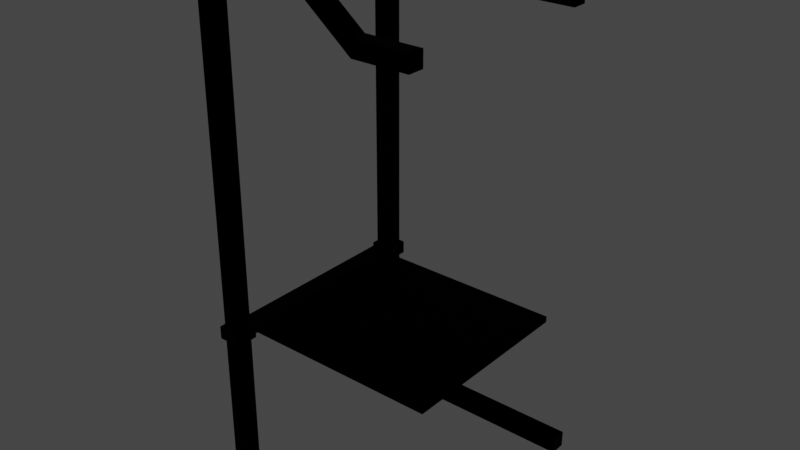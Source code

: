 # Source: RobotMountingRack.blend  (saved by Blender 2.91.10; exported with 4.5.12 LTS)
import bpy
from mathutils import Matrix  # noqa: F401  (used for matrix-valued properties, if any)

bpy.ops.wm.read_factory_settings(use_empty=True)
scene = bpy.context.scene
scene.name = 'Scene'

# ---- collections
col_collection = bpy.data.collections.new('Collection'); scene.collection.children.link(col_collection)

# ---- images (referenced by path relative to the original .blend; pixels are not part of the script)
import os
ASSET_DIR = os.environ.get("B2B_ASSET_DIR", "")  # directory of the original .blend (textures are referenced by path, not embedded)
HERE = os.path.dirname(os.path.abspath(__file__))  # packed textures are extracted next to this script under _unpacked/

def load_image(name, relpath, width, height, colorspace="sRGB"):
    """Load a texture the original file referenced (path relative to the .blend, or extracted next to this script)."""
    p = next((c for c in (os.path.join(HERE, relpath), os.path.join(ASSET_DIR, relpath)) if relpath and os.path.exists(c)), "")
    if p:
        img = bpy.data.images.load(p, check_existing=True)
        img.name = name
    else:  # same state as the original file: an image datablock whose file is absent (Cycles renders it pink)
        img = bpy.data.images.new(name, width, height)
        img.source = "FILE"
        img.filepath = "//" + (relpath or name)
    img.colorspace_settings.name = colorspace
    return img
img_robotmountingrack_robotmountingrack_normal_png = load_image('RobotMountingRack_RobotMountingRack_Normal.png', 'RobotMountingRack_RobotMountingRack_Normal.png', 1024, 1024, 'Non-Color')
img_robotmountingrack_robotmountingrack_maskmap_png = load_image('RobotMountingRack_RobotMountingRack_MaskMap.png', 'RobotMountingRack_RobotMountingRack_MaskMap.png', 1024, 1024, 'sRGB')
img_robotmountingrack_robotmountingrack_basemap_png = load_image('RobotMountingRack_RobotMountingRack_BaseMap.png', 'RobotMountingRack_RobotMountingRack_BaseMap.png', 1024, 1024, 'sRGB')

# ---- materials (node trees are filled in below, after node groups)
mat_robotmountingrack = bpy.data.materials.new('RobotMountingRack')

# ---- node groups
ng_auto_smooth = bpy.data.node_groups.new('Auto Smooth', 'GeometryNodeTree')
_s = ng_auto_smooth.interface.new_socket(name='Geometry', in_out='OUTPUT', socket_type='NodeSocketGeometry')
_s = ng_auto_smooth.interface.new_socket(name='Geometry', in_out='INPUT', socket_type='NodeSocketGeometry')
_s = ng_auto_smooth.interface.new_socket(name='Angle', in_out='INPUT', socket_type='NodeSocketFloat')
_s.subtype = 'ANGLE'
_s.min_value = 0.0
_s.max_value = 3.142
ng_auto_smooth.is_modifier = True
_N = ng_auto_smooth.nodes; _L = ng_auto_smooth.links
n0 = _N.new('NodeGroupOutput'); n0.name = 'Group Output'; n0.location = (480, -100)
n1 = _N.new('NodeGroupInput'); n1.name = 'Group Input'; n1.location = (-420, -300)
n2 = _N.new('NodeGroupInput'); n2.name = 'Group Input.001'; n2.location = (-60, -100)
n3 = _N.new('GeometryNodeSetShadeSmooth'); n3.name = 'Set Shade Smooth'; n3.location = (120, -100)
n3.domain = 'EDGE'
n4 = _N.new('GeometryNodeSetShadeSmooth'); n4.name = 'Set Shade Smooth.001'; n4.location = (300, -100)
n5 = _N.new('GeometryNodeInputMeshEdgeAngle'); n5.name = 'Edge Angle'; n5.location = (-420, -220)
n6 = _N.new('GeometryNodeInputEdgeSmooth'); n6.name = 'Is Edge Smooth'; n6.location = (-60, -160)
n7 = _N.new('GeometryNodeInputShadeSmooth'); n7.name = 'Is Face Smooth'; n7.location = (-240, -340)
n8 = _N.new('FunctionNodeBooleanMath'); n8.name = 'Boolean Math'; n8.location = (-60, -220)
n9 = _N.new('FunctionNodeCompare'); n9.name = 'Compare'; n9.location = (-240, -180)
n9.operation = 'LESS_EQUAL'
_L.new(n5.outputs[0], n9.inputs[0])
_L.new(n4.outputs[0], n0.inputs[0])
_L.new(n1.outputs[1], n9.inputs[1])
_L.new(n9.outputs[0], n8.inputs[0])
_L.new(n7.outputs[0], n8.inputs[1])
_L.new(n2.outputs[0], n3.inputs[0])
_L.new(n6.outputs[0], n3.inputs[1])
_L.new(n3.outputs[0], n4.inputs[0])
_L.new(n8.outputs[0], n3.inputs[2])
n0.is_active_output = True

# ---- material node trees
mat_robotmountingrack.use_nodes = True; mat_robotmountingrack.node_tree.nodes.clear()
_N = mat_robotmountingrack.node_tree.nodes; _L = mat_robotmountingrack.node_tree.links
n0 = _N.new('ShaderNodeBsdfPrincipled'); n0.name = 'Principled BSDF'; n0.location = (10, 300)
n0.distribution = 'GGX'
n0.subsurface_method = 'BURLEY'
n0.inputs[3].default_value = 1.45
n0.inputs[13].default_value = 0.0
n0.inputs[20].default_value = 0.0
n0.inputs[27].default_value = (0.0, 0.0, 0.0, 1.0)
n0.inputs[28].default_value = 1.0
n1 = _N.new('ShaderNodeOutputMaterial'); n1.name = 'Material Output'; n1.location = (300, 300)
n2 = _N.new('ShaderNodeTexImage'); n2.name = 'Image Texture.002'; n2.location = (-580, -240)
n2.image = img_robotmountingrack_robotmountingrack_normal_png
n3 = _N.new('ShaderNodeNormalMap'); n3.name = 'Normal Map'; n3.location = (-300, -240)
n4 = _N.new('ShaderNodeTexImage'); n4.name = 'Image Texture.001'; n4.location = (-900, -60)
n4.image = img_robotmountingrack_robotmountingrack_maskmap_png
n5 = _N.new('ShaderNodeTexImage'); n5.name = 'Image Texture'; n5.location = (-840, 400)
n5.image = img_robotmountingrack_robotmountingrack_basemap_png
n6 = _N.new('ShaderNodeMix'); n6.name = 'Mix'; n6.location = (-380, 360)
n6.data_type = 'RGBA'
n6.blend_type = 'MULTIPLY'
n6.inputs[0].default_value = 1.0
n7 = _N.new('ShaderNodeSeparateColor'); n7.name = 'Separate RGB'; n7.location = (-640, 80)
_L.new(n0.outputs[0], n1.inputs[0])
_L.new(n5.outputs[0], n6.inputs[6])
_L.new(n2.outputs[0], n3.inputs[1])
_L.new(n3.outputs[0], n0.inputs[5])
_L.new(n4.outputs[0], n7.inputs[0])
_L.new(n4.outputs[1], n0.inputs[2])
_L.new(n7.outputs[0], n0.inputs[1])
_L.new(n6.outputs[2], n0.inputs[0])
_L.new(n7.outputs[1], n6.inputs[7])
n1.is_active_output = True

# ---- world
world_world = bpy.data.worlds.new('World'); scene.world = world_world
world_world.use_nodes = True; world_world.node_tree.nodes.clear()
_N = world_world.node_tree.nodes; _L = world_world.node_tree.links
n0 = _N.new('ShaderNodeOutputWorld'); n0.name = 'World Output'; n0.location = (300, 300)
n1 = _N.new('ShaderNodeBackground'); n1.name = 'Background'; n1.location = (10, 300)
n1.inputs[0].default_value = (0.05088, 0.05088, 0.05088, 1.0)
_L.new(n1.outputs[0], n0.inputs[0])
n0.is_active_output = True
world_world.color = (0.05088, 0.05088, 0.05088)
world_world.use_sun_shadow = False
world_world.sun_shadow_jitter_overblur = 0.0

# ---- meshes
me_cube = bpy.data.meshes.new('Cube')
me_cube.from_pydata([(0.55, 0.55, 0.0), (0.55, 0.55, 0.07838), (-0.55, 0.4747, 0.0), (0.55, 0.4747, 0.0), (0.55, 0.4747, 0.07838), (-0.55, 0.55, 0.0), (-0.4703, 0.55, 0.07838), (-0.4703, 0.4747, 0.07838), (-0.55, 0.4747, 2.453), (-0.55, 0.55, 2.453), (-0.4703, 0.55, 2.453), (-0.4703, 0.4747, 2.453), (-0.4703, 0.4747, 2.38), (-0.55, 0.4747, 2.38), (-0.55, 0.55, 2.38), (-0.4703, 0.55, 2.38), (-0.04486, 0.55, 2.453), (-0.04486, 0.4747, 2.453), (-0.04486, 0.4747, 2.38), (-0.04486, 0.55, 2.38), (0.2306, 0.55, 2.234), (0.2306, 0.4747, 2.234), (0.2306, 0.4747, 2.161), (0.2306, 0.55, 2.161), (0.4888, 0.55, 2.234), (0.4888, 0.4747, 2.234), (0.4888, 0.4747, 2.161), (0.4888, 0.55, 2.161), (0.3167, 0.55, 2.161), (0.4027, 0.55, 2.161), (0.4027, 0.4747, 2.161), (0.3167, 0.4747, 2.161), (0.4027, 0.4747, 2.234), (0.3167, 0.4747, 2.234), (0.3167, 0.55, 2.234), (0.4027, 0.55, 2.234), (0.4301, 0.4747, 2.213), (0.4301, 0.4747, 2.182), (0.4614, 0.4747, 2.182), (0.4614, 0.4747, 2.213), (0.4301, 0.55, 2.182), (0.4301, 0.55, 2.213), (0.4614, 0.55, 2.213), (0.4614, 0.55, 2.182), (0.2579, 0.55, 2.182), (0.2579, 0.55, 2.213), (0.2893, 0.55, 2.213), (0.2893, 0.55, 2.182), (0.344, 0.55, 2.182), (0.344, 0.55, 2.213), (0.3754, 0.55, 2.213), (0.3754, 0.55, 2.182), (0.2579, 0.4747, 2.213), (0.2579, 0.4747, 2.182), (0.2893, 0.4747, 2.182), (0.2893, 0.4747, 2.213), (0.344, 0.4747, 2.213), (0.344, 0.4747, 2.182), (0.3754, 0.4747, 2.182), (0.3754, 0.4747, 2.213), (0.4242, 0.55, 2.161), (0.4458, 0.55, 2.161), (0.4673, 0.55, 2.161), (0.4242, 0.55, 2.234), (0.4458, 0.55, 2.234), (0.4673, 0.55, 2.234), (0.4673, 0.4747, 2.161), (0.4458, 0.4747, 2.161), (0.4242, 0.4747, 2.161), (0.4673, 0.4747, 2.234), (0.4458, 0.4747, 2.234), (0.4242, 0.4747, 2.234), (0.4543, 0.4747, 2.218), (0.4458, 0.4747, 2.22), (0.4373, 0.4747, 2.218), (0.4543, 0.4747, 2.177), (0.4458, 0.4747, 2.175), (0.4373, 0.4747, 2.177), (0.4373, 0.55, 2.177), (0.4458, 0.55, 2.175), (0.4543, 0.55, 2.177), (0.4373, 0.55, 2.218), (0.4458, 0.55, 2.22), (0.4543, 0.55, 2.218), (0.3382, 0.55, 2.161), (0.3597, 0.55, 2.161), (0.3812, 0.55, 2.161), (0.3812, 0.4747, 2.161), (0.3597, 0.4747, 2.161), (0.3382, 0.4747, 2.161), (0.3812, 0.4747, 2.234), (0.3597, 0.4747, 2.234), (0.3382, 0.4747, 2.234), (0.3382, 0.55, 2.234), (0.3597, 0.55, 2.234), (0.3812, 0.55, 2.234), (0.3512, 0.55, 2.177), (0.3597, 0.55, 2.175), (0.3682, 0.55, 2.177), (0.3512, 0.55, 2.218), (0.3597, 0.55, 2.22), (0.3682, 0.55, 2.218), (0.3682, 0.4747, 2.218), (0.3597, 0.4747, 2.22), (0.3512, 0.4747, 2.218), (0.3682, 0.4747, 2.177), (0.3597, 0.4747, 2.175), (0.3512, 0.4747, 2.177), (0.2951, 0.4747, 2.161), (0.2736, 0.4747, 2.161), (0.2521, 0.4747, 2.161), (0.2951, 0.4747, 2.234), (0.2736, 0.4747, 2.234), (0.2521, 0.4747, 2.234), (0.2521, 0.55, 2.161), (0.2736, 0.55, 2.161), (0.2951, 0.55, 2.161), (0.2521, 0.55, 2.234), (0.2736, 0.55, 2.234), (0.2951, 0.55, 2.234), (0.2651, 0.55, 2.177), (0.2736, 0.55, 2.175), (0.2821, 0.55, 2.177), (0.2651, 0.55, 2.218), (0.2736, 0.55, 2.22), (0.2821, 0.55, 2.218), (0.2821, 0.4747, 2.218), (0.2736, 0.4747, 2.22), (0.2651, 0.4747, 2.218), (0.2821, 0.4747, 2.177), (0.2736, 0.4747, 2.175), (0.2651, 0.4747, 2.177), (-0.4703, 0.4747, 2.416), (-0.55, 0.55, 2.416), (-0.55, 0.4747, 2.416), (-0.4703, 0.55, 2.416), (-0.04486, 0.4747, 2.416), (-0.04486, 0.55, 2.416), (0.2306, 0.4747, 2.198), (0.2306, 0.55, 2.198), (0.4888, 0.4747, 2.179), (0.4888, 0.4747, 2.198), (0.4888, 0.4747, 2.216), (0.4888, 0.55, 2.216), (0.4888, 0.55, 2.198), (0.4888, 0.55, 2.179), (0.3167, 0.55, 2.216), (0.3167, 0.55, 2.198), (0.3167, 0.55, 2.179), (0.4027, 0.55, 2.216), (0.4027, 0.55, 2.198), (0.4027, 0.55, 2.179), (0.3167, 0.4747, 2.179), (0.3167, 0.4747, 2.198), (0.3167, 0.4747, 2.216), (0.4027, 0.4747, 2.179), (0.4027, 0.4747, 2.198), (0.4027, 0.4747, 2.216), (0.4253, 0.4747, 2.189), (0.4236, 0.4747, 2.198), (0.4253, 0.4747, 2.206), (0.4662, 0.4747, 2.189), (0.4679, 0.4747, 2.198), (0.4662, 0.4747, 2.206), (0.4253, 0.55, 2.206), (0.4236, 0.55, 2.198), (0.4253, 0.55, 2.189), (0.4662, 0.55, 2.206), (0.4679, 0.55, 2.198), (0.4662, 0.55, 2.189), (0.2531, 0.55, 2.206), (0.2515, 0.55, 2.198), (0.2531, 0.55, 2.189), (0.2941, 0.55, 2.206), (0.2958, 0.55, 2.198), (0.2941, 0.55, 2.189), (0.3392, 0.55, 2.206), (0.3375, 0.55, 2.198), (0.3392, 0.55, 2.189), (0.3802, 0.55, 2.206), (0.3819, 0.55, 2.198), (0.3802, 0.55, 2.189), (0.2531, 0.4747, 2.189), (0.2515, 0.4747, 2.198), (0.2531, 0.4747, 2.206), (0.2941, 0.4747, 2.189), (0.2958, 0.4747, 2.198), (0.2941, 0.4747, 2.206), (0.3392, 0.4747, 2.189), (0.3375, 0.4747, 2.198), (0.3392, 0.4747, 2.206), (0.3802, 0.4747, 2.189), (0.3819, 0.4747, 2.198), (0.3802, 0.4747, 2.206), (-0.55, 0.4747, 0.7648), (-0.55, 0.4747, 0.703), (-0.4703, 0.55, 0.7648), (-0.4703, 0.55, 0.703), (-0.4703, 0.4747, 0.703), (-0.4703, 0.4747, 0.7648), (-0.55, 0.55, 0.703), (-0.55, 0.55, 0.7648), (-0.5656, 0.4591, 0.7648), (-0.5656, 0.4591, 0.703), (-0.4548, 0.5656, 0.7648), (-0.4548, 0.5656, 0.703), (-0.4548, 0.4591, 0.703), (-0.4548, 0.4591, 0.7648), (-0.5656, 0.5656, 0.703), (-0.5656, 0.5656, 0.7648), (-0.468, 0.4721, 0.7648), (-0.5524, 0.4721, 0.7648), (-0.468, 0.5526, 0.7648), (-0.5524, 0.5526, 0.7648), (-0.468, 0.4721, 0.703), (-0.468, 0.5526, 0.703), (-0.5524, 0.4721, 0.703), (-0.5524, 0.5526, 0.703), (-0.5554, 0.4591, 0.7131), (-0.4649, 0.4591, 0.7131), (-0.4649, 0.4591, 0.7547), (-0.5554, 0.4591, 0.7547), (-0.4649, 0.4455, 0.7191), (-0.4649, 0.4455, 0.7487), (0.478, 0.4455, 0.7191), (0.478, 0.4455, 0.7487), (0.55, -0.55, 0.0), (0.55, -0.55, 0.07838), (-0.5102, 0.55, 2.416), (0.55, -0.4747, 0.0), (0.55, -0.4747, 0.07838), (-0.55, -0.55, 0.0), (-0.4703, -0.55, 0.07838), (-0.4703, -0.4747, 0.07838), (-0.55, -0.4747, 0.0), (-0.55, -0.4747, 2.453), (-0.55, -0.55, 2.453), (-0.4703, -0.55, 2.453), (-0.4703, -0.4747, 2.453), (-0.4703, -0.4747, 2.38), (-0.55, -0.4747, 2.38), (-0.55, -0.55, 2.38), (-0.4703, -0.55, 2.38), (-0.04486, -0.55, 2.453), (-0.04486, -0.4747, 2.453), (-0.04486, -0.4747, 2.38), (-0.04486, -0.55, 2.38), (0.2306, -0.55, 2.234), (0.2306, -0.4747, 2.234), (0.2306, -0.4747, 2.161), (0.2306, -0.55, 2.161), (0.4888, -0.55, 2.234), (0.4888, -0.4747, 2.234), (0.4888, -0.4747, 2.161), (0.4888, -0.55, 2.161), (0.3167, -0.55, 2.161), (0.4027, -0.55, 2.161), (0.4027, -0.4747, 2.161), (0.3167, -0.4747, 2.161), (0.4027, -0.4747, 2.234), (0.3167, -0.4747, 2.234), (0.3167, -0.55, 2.234), (0.4027, -0.55, 2.234), (0.4301, -0.4747, 2.213), (0.4301, -0.4747, 2.182), (0.4614, -0.4747, 2.182), (0.4614, -0.4747, 2.213), (0.4301, -0.55, 2.182), (0.4301, -0.55, 2.213), (0.4614, -0.55, 2.213), (0.4614, -0.55, 2.182), (0.2579, -0.55, 2.182), (0.2579, -0.55, 2.213), (0.2893, -0.55, 2.213), (0.2893, -0.55, 2.182), (0.344, -0.55, 2.182), (0.344, -0.55, 2.213), (0.3754, -0.55, 2.213), (0.3754, -0.55, 2.182), (0.2579, -0.4747, 2.213), (0.2579, -0.4747, 2.182), (0.2893, -0.4747, 2.182), (0.2893, -0.4747, 2.213), (0.344, -0.4747, 2.213), (0.344, -0.4747, 2.182), (0.3754, -0.4747, 2.182), (0.3754, -0.4747, 2.213), (0.4242, -0.55, 2.161), (0.4458, -0.55, 2.161), (0.4673, -0.55, 2.161), (0.4242, -0.55, 2.234), (0.4458, -0.55, 2.234), (0.4673, -0.55, 2.234), (0.4673, -0.4747, 2.161), (0.4458, -0.4747, 2.161), (0.4242, -0.4747, 2.161), (0.4673, -0.4747, 2.234), (0.4458, -0.4747, 2.234), (0.4242, -0.4747, 2.234), (0.4543, -0.4747, 2.218), (0.4458, -0.4747, 2.22), (0.4373, -0.4747, 2.218), (0.4543, -0.4747, 2.177), (0.4458, -0.4747, 2.175), (0.4373, -0.4747, 2.177), (0.4373, -0.55, 2.177), (0.4458, -0.55, 2.175), (0.4543, -0.55, 2.177), (0.4373, -0.55, 2.218), (0.4458, -0.55, 2.22), (0.4543, -0.55, 2.218), (0.3382, -0.55, 2.161), (0.3597, -0.55, 2.161), (0.3812, -0.55, 2.161), (0.3812, -0.4747, 2.161), (0.3597, -0.4747, 2.161), (0.3382, -0.4747, 2.161), (0.3812, -0.4747, 2.234), (0.3597, -0.4747, 2.234), (0.3382, -0.4747, 2.234), (0.3382, -0.55, 2.234), (0.3597, -0.55, 2.234), (0.3812, -0.55, 2.234), (0.3512, -0.55, 2.177), (0.3597, -0.55, 2.175), (0.3682, -0.55, 2.177), (0.3512, -0.55, 2.218), (0.3597, -0.55, 2.22), (0.3682, -0.55, 2.218), (0.3682, -0.4747, 2.218), (0.3597, -0.4747, 2.22), (0.3512, -0.4747, 2.218), (0.3682, -0.4747, 2.177), (0.3597, -0.4747, 2.175), (0.3512, -0.4747, 2.177), (0.2951, -0.4747, 2.161), (0.2736, -0.4747, 2.161), (0.2521, -0.4747, 2.161), (0.2951, -0.4747, 2.234), (0.2736, -0.4747, 2.234), (0.2521, -0.4747, 2.234), (0.2521, -0.55, 2.161), (0.2736, -0.55, 2.161), (0.2951, -0.55, 2.161), (0.2521, -0.55, 2.234), (0.2736, -0.55, 2.234), (0.2951, -0.55, 2.234), (0.2651, -0.55, 2.177), (0.2736, -0.55, 2.175), (0.2821, -0.55, 2.177), (0.2651, -0.55, 2.218), (0.2736, -0.55, 2.22), (0.2821, -0.55, 2.218), (0.2821, -0.4747, 2.218), (0.2736, -0.4747, 2.22), (0.2651, -0.4747, 2.218), (0.2821, -0.4747, 2.177), (0.2736, -0.4747, 2.175), (0.2651, -0.4747, 2.177), (-0.4703, -0.4747, 2.416), (-0.55, -0.55, 2.416), (-0.55, -0.4747, 2.416), (-0.4703, -0.55, 2.416), (-0.04486, -0.4747, 2.416), (-0.04486, -0.55, 2.416), (0.2306, -0.4747, 2.198), (0.2306, -0.55, 2.198), (0.4888, -0.4747, 2.179), (0.4888, -0.4747, 2.198), (0.4888, -0.4747, 2.216), (0.4888, -0.55, 2.216), (0.4888, -0.55, 2.198), (0.4888, -0.55, 2.179), (0.3167, -0.55, 2.216), (0.3167, -0.55, 2.198), (0.3167, -0.55, 2.179), (0.4027, -0.55, 2.216), (0.4027, -0.55, 2.198), (0.4027, -0.55, 2.179), (0.3167, -0.4747, 2.179), (0.3167, -0.4747, 2.198), (0.3167, -0.4747, 2.216), (0.4027, -0.4747, 2.179), (0.4027, -0.4747, 2.198), (0.4027, -0.4747, 2.216), (0.4253, -0.4747, 2.189), (0.4236, -0.4747, 2.198), (0.4253, -0.4747, 2.206), (0.4662, -0.4747, 2.189), (0.4679, -0.4747, 2.198), (0.4662, -0.4747, 2.206), (0.4253, -0.55, 2.206), (0.4236, -0.55, 2.198), (0.4253, -0.55, 2.189), (0.4662, -0.55, 2.206), (0.4679, -0.55, 2.198), (0.4662, -0.55, 2.189), (0.2531, -0.55, 2.206), (0.2515, -0.55, 2.198), (0.2531, -0.55, 2.189), (0.2941, -0.55, 2.206), (0.2958, -0.55, 2.198), (0.2941, -0.55, 2.189), (0.3392, -0.55, 2.206), (0.3375, -0.55, 2.198), (0.3392, -0.55, 2.189), (0.3802, -0.55, 2.206), (0.3819, -0.55, 2.198), (0.3802, -0.55, 2.189), (0.2531, -0.4747, 2.189), (0.2515, -0.4747, 2.198), (0.2531, -0.4747, 2.206), (0.2941, -0.4747, 2.189), (0.2958, -0.4747, 2.198), (0.2941, -0.4747, 2.206), (0.3392, -0.4747, 2.189), (0.3375, -0.4747, 2.198), (0.3392, -0.4747, 2.206), (0.3802, -0.4747, 2.189), (0.3819, -0.4747, 2.198), (0.3802, -0.4747, 2.206), (-0.55, -0.4747, 0.7648), (-0.55, -0.4747, 0.703), (-0.4703, -0.55, 0.7648), (-0.4703, -0.55, 0.703), (-0.4703, -0.4747, 0.703), (-0.4703, -0.4747, 0.7648), (-0.55, -0.55, 0.703), (-0.55, -0.55, 0.7648), (-0.5656, -0.4591, 0.7648), (-0.5656, -0.4591, 0.703), (-0.4548, -0.5656, 0.7648), (-0.4548, -0.5656, 0.703), (-0.4548, -0.4591, 0.703), (-0.4548, -0.4591, 0.7648), (-0.5656, -0.5656, 0.703), (-0.5656, -0.5656, 0.7648), (-0.468, -0.4721, 0.7648), (-0.5524, -0.4721, 0.7648), (-0.468, -0.5526, 0.7648), (-0.5524, -0.5526, 0.7648), (-0.468, -0.4721, 0.703), (-0.468, -0.5526, 0.703), (-0.5524, -0.4721, 0.703), (-0.5524, -0.5526, 0.703), (-0.5554, -0.4591, 0.7131), (-0.4649, -0.4591, 0.7131), (-0.4649, -0.4591, 0.7547), (-0.5554, -0.4591, 0.7547), (-0.4649, -0.4455, 0.7191), (-0.4649, -0.4455, 0.7487), (0.478, -0.4455, 0.7191), (0.478, -0.4455, 0.7487), (-0.5102, -0.55, 2.416), (-0.4703, 0.4747, 1.088), (-0.4703, 0.4747, 1.411), (-0.4703, 0.4747, 1.734), (-0.4703, 0.4747, 2.057), (-0.55, 0.55, 1.088), (-0.55, 0.55, 1.411), (-0.55, 0.55, 1.734), (-0.55, 0.55, 2.057), (-0.55, 0.4747, 2.057), (-0.55, 0.4747, 1.734), (-0.55, 0.4747, 1.411), (-0.55, 0.4747, 1.088), (-0.4703, 0.55, 2.057), (-0.4703, 0.55, 1.734), (-0.4703, 0.55, 1.411), (-0.4703, 0.55, 1.088), (-0.4703, -0.4747, 1.034), (-0.4703, -0.4747, 1.303), (-0.4703, -0.4747, 1.572), (-0.4703, -0.4747, 1.842), (-0.4703, -0.4747, 2.111), (-0.55, -0.55, 1.034), (-0.55, -0.55, 1.303), (-0.55, -0.55, 1.572), (-0.55, -0.55, 1.842), (-0.55, -0.55, 2.111), (-0.55, -0.4747, 2.111), (-0.55, -0.4747, 1.842), (-0.55, -0.4747, 1.572), (-0.55, -0.4747, 1.303), (-0.55, -0.4747, 1.034), (-0.4703, -0.55, 2.111), (-0.4703, -0.55, 1.842), (-0.4703, -0.55, 1.572), (-0.4703, -0.55, 1.303), (-0.4703, -0.55, 1.034), (-0.4703, 0.55, 0.4817), (-0.4703, 0.55, 0.2605), (-0.4703, 0.4747, 0.2605), (-0.4703, 0.4747, 0.4817), (-0.55, 0.4747, 0.4817), (-0.55, 0.4747, 0.2605), (-0.55, 0.55, 0.2605), (-0.55, 0.55, 0.4817), (-0.4703, -0.55, 0.4817), (-0.4703, -0.55, 0.2605), (-0.4703, -0.4747, 0.2605), (-0.4703, -0.4747, 0.4817), (-0.55, -0.4747, 0.4817), (-0.55, -0.4747, 0.2605), (-0.55, -0.55, 0.2605), (-0.55, -0.55, 0.4817), (-0.2451, 0.55, 0.07838), (0.01992, 0.55, 0.07838), (0.285, 0.55, 0.07838), (-0.2451, 0.4747, 0.07838), (0.01992, 0.4747, 0.07838), (0.285, 0.4747, 0.07838), (0.285, 0.55, 0.0), (0.01992, 0.55, 0.0), (-0.2451, 0.55, 0.0), (0.285, 0.4747, 0.0), (0.01992, 0.4747, 0.0), (-0.2451, 0.4747, 0.0), (-0.2451, -0.55, 0.07838), (0.01992, -0.55, 0.07838), (0.285, -0.55, 0.07838), (-0.2451, -0.4747, 0.07838), (0.01992, -0.4747, 0.07838), (0.285, -0.4747, 0.07838), (0.285, -0.55, 0.0), (0.01992, -0.55, 0.0), (-0.2451, -0.55, 0.0), (0.285, -0.4747, 0.0), (0.01992, -0.4747, 0.0), (-0.2451, -0.4747, 0.0)], [], [(512, 508, 1, 0), (361, 134, 13, 240), (512, 0, 3, 515), (0, 1, 4, 3), (511, 515, 3, 4), (506, 6, 7, 509), (10, 9, 8, 11), (228, 133, 9), (133, 134, 8, 9), (10, 11, 17, 16), (457, 466, 15, 12), (461, 462, 13, 14), (466, 461, 14, 15), (462, 457, 12, 13), (16, 17, 21, 20), (12, 15, 19, 18), (132, 12, 18, 136), (135, 10, 16, 137), (66, 62, 27, 26), (18, 19, 23, 22), (136, 18, 22, 138), (137, 16, 20, 139), (142, 143, 24, 25), (65, 69, 25, 24), (239, 12, 132, 359), (240, 13, 12, 239), (119, 111, 33, 34), (95, 90, 32, 35), (108, 116, 28, 31), (87, 86, 29, 30), (155, 30, 37, 158), (66, 26, 38, 75), (142, 25, 39, 163), (71, 32, 36, 74), (149, 35, 41, 164), (65, 24, 42, 83), (145, 27, 43, 169), (60, 29, 40, 78), (139, 20, 45, 170), (119, 34, 46, 125), (148, 28, 47, 175), (114, 23, 44, 120), (146, 34, 49, 176), (95, 35, 50, 101), (151, 29, 51, 181), (84, 28, 48, 96), (138, 22, 53, 182), (108, 31, 54, 129), (154, 33, 55, 187), (113, 21, 52, 128), (152, 31, 57, 188), (87, 30, 58, 105), (157, 32, 59, 193), (92, 33, 56, 104), (27, 62, 80, 43), (62, 61, 79, 80), (61, 60, 78, 79), (35, 63, 81, 41), (63, 64, 82, 81), (64, 65, 83, 82), (25, 69, 72, 39), (69, 70, 73, 72), (70, 71, 74, 73), (30, 68, 77, 37), (68, 67, 76, 77), (67, 66, 75, 76), (35, 32, 71, 63), (63, 71, 70, 64), (64, 70, 69, 65), (30, 29, 60, 68), (68, 60, 61, 67), (67, 61, 62, 66), (32, 90, 102, 59), (90, 91, 103, 102), (91, 92, 104, 103), (31, 89, 107, 57), (89, 88, 106, 107), (88, 87, 105, 106), (29, 86, 98, 51), (86, 85, 97, 98), (85, 84, 96, 97), (34, 93, 99, 49), (93, 94, 100, 99), (94, 95, 101, 100), (31, 28, 84, 89), (89, 84, 85, 88), (88, 85, 86, 87), (34, 33, 92, 93), (93, 92, 91, 94), (94, 91, 90, 95), (33, 111, 126, 55), (111, 112, 127, 126), (112, 113, 128, 127), (22, 110, 131, 53), (110, 109, 130, 131), (109, 108, 129, 130), (28, 116, 122, 47), (116, 115, 121, 122), (115, 114, 120, 121), (20, 117, 123, 45), (117, 118, 124, 123), (118, 119, 125, 124), (22, 23, 114, 110), (110, 114, 115, 109), (109, 115, 116, 108), (20, 21, 113, 117), (117, 113, 112, 118), (118, 112, 111, 119), (164, 41, 36, 160), (165, 164, 160, 159), (166, 165, 159, 158), (40, 166, 158, 37), (78, 40, 37, 77), (79, 78, 77, 76), (80, 79, 76, 75), (43, 80, 75, 38), (169, 43, 38, 161), (168, 169, 161, 162), (167, 168, 162, 163), (42, 167, 163, 39), (83, 42, 39, 72), (82, 83, 72, 73), (81, 82, 73, 74), (41, 81, 74, 36), (188, 57, 48, 178), (189, 188, 178, 177), (190, 189, 177, 176), (56, 190, 176, 49), (104, 56, 49, 99), (103, 104, 99, 100), (102, 103, 100, 101), (59, 102, 101, 50), (193, 59, 50, 179), (192, 193, 179, 180), (191, 192, 180, 181), (58, 191, 181, 51), (105, 58, 51, 98), (106, 105, 98, 97), (30, 155, 191, 58), (155, 156, 192, 191), (156, 157, 193, 192), (33, 154, 190, 56), (154, 153, 189, 190), (153, 152, 188, 189), (31, 152, 185, 54), (152, 153, 186, 185), (153, 154, 187, 186), (21, 138, 184, 52), (138, 183, 184), (138, 182, 183), (35, 149, 179, 50), (149, 150, 180, 179), (150, 151, 181, 180), (28, 148, 178, 48), (148, 147, 177, 178), (147, 146, 176, 177), (34, 146, 173, 46), (146, 147, 174, 173), (147, 148, 175, 174), (23, 139, 172, 44), (139, 171, 172), (139, 170, 171), (24, 143, 167, 42), (143, 144, 168, 167), (144, 145, 169, 168), (29, 151, 166, 40), (151, 150, 165, 166), (150, 149, 164, 165), (26, 140, 161, 38), (140, 141, 162, 161), (141, 142, 163, 162), (32, 157, 160, 36), (157, 156, 159, 160), (156, 155, 158, 159), (107, 106, 97, 96), (57, 107, 96, 48), (182, 53, 44, 172), (183, 182, 172, 171), (184, 183, 171, 170), (52, 184, 170, 45), (128, 52, 45, 123), (127, 128, 123, 124), (126, 127, 124, 125), (55, 126, 125, 46), (187, 55, 46, 173), (186, 187, 173, 174), (359, 132, 11, 238), (185, 186, 174, 175), (54, 185, 175, 47), (129, 54, 47, 122), (130, 129, 122, 121), (131, 130, 121, 120), (53, 131, 120, 44), (26, 27, 145, 140), (140, 145, 144, 141), (141, 144, 143, 142), (19, 137, 139, 23), (17, 136, 138, 21), (15, 135, 137, 19), (11, 132, 136, 17), (14, 13, 134, 133), (15, 14, 133, 228), (235, 8, 134, 361), (494, 493, 198, 195), (215, 217, 208, 205), (490, 497, 200, 197), (217, 216, 203, 208), (497, 494, 195, 200), (214, 215, 205, 206), (493, 490, 197, 198), (210, 211, 202, 207), (220, 447, 450, 223), (205, 208, 209, 204), (208, 203, 202, 209), (206, 205, 204, 207), (216, 214, 206, 203), (212, 210, 207, 204), (211, 213, 209, 202), (213, 212, 204, 209), (217, 215, 212, 213), (216, 217, 213, 211), (214, 216, 211, 210), (215, 214, 210, 212), (199, 194, 195, 198), (196, 199, 198, 197), (201, 196, 197, 200), (194, 201, 200, 195), (203, 206, 219, 218), (206, 207, 220, 219), (207, 202, 221, 220), (202, 203, 218, 221), (447, 220, 221, 448), (222, 223, 225, 224), (448, 221, 218, 445), (219, 220, 223, 222), (222, 224, 451, 449), (225, 452, 451, 224), (524, 226, 227, 520), (524, 527, 229, 226), (226, 229, 230, 227), (523, 230, 229, 527), (518, 521, 233, 232), (237, 238, 235, 236), (453, 236, 360), (360, 236, 235, 361), (237, 243, 244, 238), (474, 239, 242, 485), (479, 241, 240, 480), (485, 242, 241, 479), (480, 240, 239, 474), (243, 247, 248, 244), (239, 245, 246, 242), (359, 363, 245, 239), (362, 364, 243, 237), (293, 253, 254, 289), (245, 249, 250, 246), (363, 365, 249, 245), (364, 366, 247, 243), (369, 252, 251, 370), (292, 251, 252, 296), (346, 261, 260, 338), (322, 262, 259, 317), (335, 258, 255, 343), (314, 257, 256, 313), (382, 385, 264, 257), (293, 302, 265, 253), (369, 390, 266, 252), (298, 301, 263, 259), (376, 391, 268, 262), (292, 310, 269, 251), (372, 396, 270, 254), (287, 305, 267, 256), (366, 397, 272, 247), (346, 352, 273, 261), (375, 402, 274, 255), (341, 347, 271, 250), (373, 403, 276, 261), (322, 328, 277, 262), (378, 408, 278, 256), (311, 323, 275, 255), (365, 409, 280, 249), (335, 356, 281, 258), (381, 414, 282, 260), (340, 355, 279, 248), (379, 415, 284, 258), (314, 332, 285, 257), (384, 420, 286, 259), (319, 331, 283, 260), (254, 270, 307, 289), (289, 307, 306, 288), (288, 306, 305, 287), (262, 268, 308, 290), (290, 308, 309, 291), (291, 309, 310, 292), (252, 266, 299, 296), (296, 299, 300, 297), (297, 300, 301, 298), (257, 264, 304, 295), (295, 304, 303, 294), (294, 303, 302, 293), (262, 290, 298, 259), (290, 291, 297, 298), (291, 292, 296, 297), (257, 295, 287, 256), (295, 294, 288, 287), (294, 293, 289, 288), (259, 286, 329, 317), (317, 329, 330, 318), (318, 330, 331, 319), (258, 284, 334, 316), (316, 334, 333, 315), (315, 333, 332, 314), (256, 278, 325, 313), (313, 325, 324, 312), (312, 324, 323, 311), (261, 276, 326, 320), (320, 326, 327, 321), (321, 327, 328, 322), (258, 316, 311, 255), (316, 315, 312, 311), (315, 314, 313, 312), (261, 320, 319, 260), (320, 321, 318, 319), (321, 322, 317, 318), (260, 282, 353, 338), (338, 353, 354, 339), (339, 354, 355, 340), (249, 280, 358, 337), (337, 358, 357, 336), (336, 357, 356, 335), (255, 274, 349, 343), (343, 349, 348, 342), (342, 348, 347, 341), (247, 272, 350, 344), (344, 350, 351, 345), (345, 351, 352, 346), (249, 337, 341, 250), (337, 336, 342, 341), (336, 335, 343, 342), (247, 344, 340, 248), (344, 345, 339, 340), (345, 346, 338, 339), (391, 387, 263, 268), (392, 386, 387, 391), (393, 385, 386, 392), (267, 264, 385, 393), (305, 304, 264, 267), (306, 303, 304, 305), (307, 302, 303, 306), (270, 265, 302, 307), (396, 388, 265, 270), (395, 389, 388, 396), (394, 390, 389, 395), (269, 266, 390, 394), (310, 299, 266, 269), (309, 300, 299, 310), (308, 301, 300, 309), (268, 263, 301, 308), (415, 405, 275, 284), (416, 404, 405, 415), (417, 403, 404, 416), (283, 276, 403, 417), (331, 326, 276, 283), (330, 327, 326, 331), (329, 328, 327, 330), (286, 277, 328, 329), (420, 406, 277, 286), (419, 407, 406, 420), (418, 408, 407, 419), (285, 278, 408, 418), (332, 325, 278, 285), (333, 324, 325, 332), (257, 285, 418, 382), (382, 418, 419, 383), (383, 419, 420, 384), (260, 283, 417, 381), (381, 417, 416, 380), (380, 416, 415, 379), (258, 281, 412, 379), (379, 412, 413, 380), (380, 413, 414, 381), (248, 279, 411, 365), (365, 411, 410), (365, 410, 409), (262, 277, 406, 376), (376, 406, 407, 377), (377, 407, 408, 378), (255, 275, 405, 375), (375, 405, 404, 374), (374, 404, 403, 373), (261, 273, 400, 373), (373, 400, 401, 374), (374, 401, 402, 375), (250, 271, 399, 366), (366, 399, 398), (366, 398, 397), (251, 269, 394, 370), (370, 394, 395, 371), (371, 395, 396, 372), (256, 267, 393, 378), (378, 393, 392, 377), (377, 392, 391, 376), (253, 265, 388, 367), (367, 388, 389, 368), (368, 389, 390, 369), (259, 263, 387, 384), (384, 387, 386, 383), (383, 386, 385, 382), (334, 323, 324, 333), (284, 275, 323, 334), (409, 399, 271, 280), (410, 398, 399, 409), (411, 397, 398, 410), (279, 272, 397, 411), (355, 350, 272, 279), (354, 351, 350, 355), (353, 352, 351, 354), (282, 273, 352, 353), (414, 400, 273, 282), (413, 401, 400, 414), (412, 402, 401, 413), (281, 274, 402, 412), (356, 349, 274, 281), (357, 348, 349, 356), (358, 347, 348, 357), (280, 271, 347, 358), (253, 367, 372, 254), (367, 368, 371, 372), (368, 369, 370, 371), (246, 250, 366, 364), (244, 248, 365, 363), (242, 246, 364, 362), (238, 244, 363, 359), (241, 360, 361, 240), (242, 362, 453), (502, 422, 425, 501), (442, 432, 435, 444), (498, 424, 427, 505), (444, 435, 430, 443), (505, 427, 422, 502), (441, 433, 432, 442), (501, 425, 424, 498), (437, 434, 429, 438), (432, 431, 436, 435), (435, 436, 429, 430), (433, 434, 431, 432), (443, 430, 433, 441), (439, 431, 434, 437), (438, 429, 436, 440), (440, 436, 431, 439), (444, 440, 439, 442), (443, 438, 440, 444), (441, 437, 438, 443), (442, 439, 437, 441), (426, 425, 422, 421), (423, 424, 425, 426), (428, 427, 424, 423), (421, 422, 427, 428), (430, 445, 446, 433), (433, 446, 447, 434), (434, 447, 448, 429), (429, 448, 445, 430), (449, 451, 452, 450), (446, 449, 450, 447), (222, 449, 446, 219), (445, 218, 219, 446), (225, 223, 450, 452), (238, 11, 8, 235), (135, 228, 9, 10), (135, 15, 228), (241, 242, 453, 360), (362, 237, 236, 453), (194, 199, 454, 465), (465, 454, 455, 464), (464, 455, 456, 463), (463, 456, 457, 462), (196, 201, 458, 469), (469, 458, 459, 468), (468, 459, 460, 467), (467, 460, 461, 466), (201, 194, 465, 458), (458, 465, 464, 459), (459, 464, 463, 460), (460, 463, 462, 461), (199, 196, 469, 454), (454, 469, 468, 455), (455, 468, 467, 456), (456, 467, 466, 457), (421, 484, 470, 426), (484, 483, 471, 470), (483, 482, 472, 471), (482, 481, 473, 472), (481, 480, 474, 473), (423, 489, 475, 428), (489, 488, 476, 475), (488, 487, 477, 476), (487, 486, 478, 477), (486, 485, 479, 478), (428, 475, 484, 421), (475, 476, 483, 484), (476, 477, 482, 483), (477, 478, 481, 482), (478, 479, 480, 481), (426, 470, 489, 423), (470, 471, 488, 489), (471, 472, 487, 488), (472, 473, 486, 487), (473, 474, 485, 486), (7, 6, 491, 492), (492, 491, 490, 493), (5, 2, 495, 496), (496, 495, 494, 497), (6, 5, 496, 491), (491, 496, 497, 490), (2, 7, 492, 495), (495, 492, 493, 494), (233, 500, 499, 232), (500, 501, 498, 499), (231, 504, 503, 234), (504, 505, 502, 503), (232, 499, 504, 231), (499, 498, 505, 504), (234, 503, 500, 233), (503, 502, 501, 500), (1, 508, 511, 4), (508, 507, 510, 511), (507, 506, 509, 510), (7, 2, 517, 509), (509, 517, 516, 510), (510, 516, 515, 511), (5, 514, 517, 2), (514, 513, 516, 517), (513, 512, 515, 516), (5, 6, 506, 514), (514, 506, 507, 513), (513, 507, 508, 512), (227, 230, 523, 520), (520, 523, 522, 519), (519, 522, 521, 518), (233, 521, 529, 234), (521, 522, 528, 529), (522, 523, 527, 528), (231, 234, 529, 526), (526, 529, 528, 525), (525, 528, 527, 524), (231, 526, 518, 232), (526, 525, 519, 518), (525, 524, 520, 519)])
me_cube.polygons.foreach_set('use_smooth', [True] * 548)
_uv = me_cube.uv_layers.new(name='UVMap')
_uv.uv.foreach_set('vector', [0.8517, 0.4825, 0.8757, 0.4825, 0.8757, 0.5636, 0.8517, 0.5636, 0.1892, 0.626, 0.1892, 0.3352, 0.2004, 0.3352, 0.2004, 0.626, 0.3759, 0.8438, 0.3759, 0.925, 0.3528, 0.925, 0.3528, 0.8438, 0.7583, 0.2682, 0.7583, 0.2922, 0.7353, 0.2922, 0.7353, 0.2682, 0.1309, 0.8603, 0.1069, 0.8603, 0.1069, 0.7792, 0.1309, 0.7792, 0.5591, 0.9051, 0.5591, 0.9741, 0.5361, 0.9741, 0.5361, 0.9051, 0.1381, 0.3122, 0.1625, 0.3122, 0.1625, 0.3352, 0.1381, 0.3352, 0.365, 0.6201, 0.3528, 0.6201, 0.3528, 0.609, 0.1892, 0.3122, 0.1892, 0.3352, 0.1781, 0.3352, 0.1781, 0.3122, 0.1381, 0.3122, 0.1381, 0.3352, 0.007799, 0.3352, 0.007799, 0.3122, 0.6547, 0.6816, 0.6778, 0.6816, 0.6778, 0.7806, 0.6547, 0.7806, 0.2993, 0.3122, 0.2993, 0.3352, 0.2004, 0.3352, 0.2004, 0.3122, 0.3772, 0.7302, 0.3528, 0.7302, 0.3528, 0.6312, 0.3772, 0.6312, 0.7353, 0.1537, 0.7597, 0.1537, 0.7597, 0.2526, 0.7353, 0.2526, 0.8361, 0.5668, 0.813, 0.5668, 0.813, 0.4825, 0.8361, 0.4825, 0.6947, 0.4825, 0.7178, 0.4825, 0.7178, 0.6128, 0.6947, 0.6128, 0.7085, 0.1537, 0.7197, 0.1537, 0.7197, 0.284, 0.7085, 0.284, 0.6272, 0.5378, 0.6383, 0.5378, 0.6383, 0.6681, 0.6272, 0.6681, 0.9316, 0.9052, 0.9547, 0.9052, 0.9547, 0.9118, 0.9316, 0.9118, 0.8139, 0.1537, 0.837, 0.1537, 0.837, 0.238, 0.8139, 0.238, 0.4503, 0.6254, 0.459, 0.6324, 0.459, 0.7401, 0.4503, 0.7332, 0.0826, 0.6716, 0.09132, 0.6646, 0.09132, 0.7724, 0.0826, 0.7793, 0.8186, 0.5824, 0.8186, 0.6055, 0.813, 0.6055, 0.813, 0.5824, 0.13, 0.8825, 0.1069, 0.8825, 0.1069, 0.8759, 0.13, 0.8759, 0.4638, 0.3122, 0.4638, 0.6029, 0.4527, 0.6029, 0.4527, 0.3122, 0.4015, 0.6029, 0.4015, 0.3122, 0.4259, 0.3122, 0.4259, 0.6029, 0.13, 0.9352, 0.1069, 0.9352, 0.1069, 0.9286, 0.13, 0.9286, 0.13, 0.9089, 0.1069, 0.9089, 0.1069, 0.9023, 0.13, 0.9023, 0.9316, 0.8525, 0.9547, 0.8525, 0.9547, 0.859, 0.9316, 0.859, 0.9316, 0.8788, 0.9547, 0.8788, 0.9547, 0.8854, 0.9316, 0.8854, 0.2803, 0.9286, 0.2859, 0.9286, 0.2795, 0.937, 0.2773, 0.9356, 0.2859, 0.9484, 0.2859, 0.955, 0.2795, 0.9466, 0.281, 0.9444, 0.2692, 0.955, 0.2636, 0.955, 0.2699, 0.9466, 0.2721, 0.9481, 0.2636, 0.9352, 0.2636, 0.9286, 0.2699, 0.937, 0.2685, 0.9392, 0.2313, 0.9023, 0.2257, 0.9023, 0.2321, 0.8939, 0.2343, 0.8954, 0.2257, 0.8825, 0.2257, 0.8759, 0.2321, 0.8843, 0.2306, 0.8865, 0.2424, 0.8759, 0.248, 0.8759, 0.2417, 0.8843, 0.2395, 0.8828, 0.248, 0.8957, 0.248, 0.9023, 0.2417, 0.8939, 0.2431, 0.8917, 0.2369, 0.955, 0.2257, 0.955, 0.2321, 0.9466, 0.2343, 0.9481, 0.2257, 0.9352, 0.2257, 0.9286, 0.2321, 0.937, 0.2306, 0.9392, 0.2424, 0.9286, 0.248, 0.9286, 0.2417, 0.937, 0.2395, 0.9356, 0.248, 0.9484, 0.248, 0.955, 0.2417, 0.9466, 0.2431, 0.9444, 0.2313, 0.9286, 0.2257, 0.9286, 0.2321, 0.9203, 0.2343, 0.9217, 0.2257, 0.9089, 0.2257, 0.9023, 0.2321, 0.9107, 0.2306, 0.9129, 0.2424, 0.9023, 0.248, 0.9023, 0.2417, 0.9107, 0.2395, 0.9092, 0.248, 0.9221, 0.248, 0.9286, 0.2417, 0.9203, 0.2431, 0.9181, 0.2747, 0.8759, 0.2859, 0.8759, 0.2795, 0.8843, 0.2773, 0.8828, 0.2859, 0.8957, 0.2859, 0.9023, 0.2795, 0.8939, 0.281, 0.8917, 0.2692, 0.9023, 0.2636, 0.9023, 0.2699, 0.8939, 0.2721, 0.8954, 0.2636, 0.8825, 0.2636, 0.8759, 0.2699, 0.8843, 0.2685, 0.8865, 0.2803, 0.9023, 0.2859, 0.9023, 0.2795, 0.9107, 0.2773, 0.9092, 0.2859, 0.9221, 0.2859, 0.9286, 0.2795, 0.9203, 0.281, 0.9181, 0.2692, 0.9286, 0.2636, 0.9286, 0.2699, 0.9203, 0.2721, 0.9217, 0.2636, 0.9089, 0.2636, 0.9023, 0.2699, 0.9107, 0.2685, 0.9129, 0.248, 0.8759, 0.248, 0.8825, 0.2431, 0.8865, 0.2417, 0.8843, 0.248, 0.8825, 0.248, 0.8891, 0.2437, 0.8891, 0.2431, 0.8865, 0.248, 0.8891, 0.248, 0.8957, 0.2431, 0.8917, 0.2437, 0.8891, 0.2257, 0.9023, 0.2257, 0.8957, 0.2306, 0.8917, 0.2321, 0.8939, 0.2257, 0.8957, 0.2257, 0.8891, 0.2301, 0.8891, 0.2306, 0.8917, 0.2257, 0.8891, 0.2257, 0.8825, 0.2306, 0.8865, 0.2301, 0.8891, 0.2636, 0.955, 0.2636, 0.9484, 0.2685, 0.9444, 0.2699, 0.9466, 0.2636, 0.9484, 0.2636, 0.9418, 0.268, 0.9418, 0.2685, 0.9444, 0.2636, 0.9418, 0.2636, 0.9352, 0.2685, 0.9392, 0.268, 0.9418, 0.2859, 0.9286, 0.2859, 0.9352, 0.281, 0.9392, 0.2795, 0.937, 0.2859, 0.9352, 0.2859, 0.9418, 0.2815, 0.9418, 0.281, 0.9392, 0.2859, 0.9418, 0.2859, 0.9484, 0.281, 0.9444, 0.2815, 0.9418, 0.13, 0.9023, 0.1069, 0.9023, 0.1069, 0.8957, 0.13, 0.8957, 0.13, 0.8957, 0.1069, 0.8957, 0.1069, 0.8891, 0.13, 0.8891, 0.13, 0.8891, 0.1069, 0.8891, 0.1069, 0.8825, 0.13, 0.8825, 0.9316, 0.8854, 0.9547, 0.8854, 0.9547, 0.892, 0.9316, 0.892, 0.9316, 0.892, 0.9547, 0.892, 0.9547, 0.8986, 0.9316, 0.8986, 0.9316, 0.8986, 0.9547, 0.8986, 0.9547, 0.9052, 0.9316, 0.9052, 0.2636, 0.9286, 0.2636, 0.9221, 0.2685, 0.9181, 0.2699, 0.9203, 0.2636, 0.9221, 0.2636, 0.9155, 0.268, 0.9155, 0.2685, 0.9181, 0.2636, 0.9155, 0.2636, 0.9089, 0.2685, 0.9129, 0.268, 0.9155, 0.2859, 0.9023, 0.2859, 0.9089, 0.281, 0.9129, 0.2795, 0.9107, 0.2859, 0.9089, 0.2859, 0.9155, 0.2815, 0.9155, 0.281, 0.9129, 0.2859, 0.9155, 0.2859, 0.9221, 0.281, 0.9181, 0.2815, 0.9155, 0.248, 0.9023, 0.248, 0.9089, 0.2431, 0.9129, 0.2417, 0.9107, 0.248, 0.9089, 0.248, 0.9155, 0.2437, 0.9155, 0.2431, 0.9129, 0.248, 0.9155, 0.248, 0.9221, 0.2431, 0.9181, 0.2437, 0.9155, 0.2257, 0.9286, 0.2257, 0.9221, 0.2306, 0.9181, 0.2321, 0.9203, 0.2257, 0.9221, 0.2257, 0.9155, 0.2301, 0.9155, 0.2306, 0.9181, 0.2257, 0.9155, 0.2257, 0.9089, 0.2306, 0.9129, 0.2301, 0.9155, 0.9316, 0.859, 0.9547, 0.859, 0.9547, 0.8656, 0.9316, 0.8656, 0.9316, 0.8656, 0.9547, 0.8656, 0.9547, 0.8722, 0.9316, 0.8722, 0.9316, 0.8722, 0.9547, 0.8722, 0.9547, 0.8788, 0.9316, 0.8788, 0.13, 0.9286, 0.1069, 0.9286, 0.1069, 0.9221, 0.13, 0.9221, 0.13, 0.9221, 0.1069, 0.9221, 0.1069, 0.9155, 0.13, 0.9155, 0.13, 0.9155, 0.1069, 0.9155, 0.1069, 0.9089, 0.13, 0.9089, 0.2636, 0.9023, 0.2636, 0.8957, 0.2685, 0.8917, 0.2699, 0.8939, 0.2636, 0.8957, 0.2636, 0.8891, 0.268, 0.8891, 0.2685, 0.8917, 0.2636, 0.8891, 0.2636, 0.8825, 0.2685, 0.8865, 0.268, 0.8891, 0.2859, 0.8759, 0.2859, 0.8825, 0.281, 0.8865, 0.2795, 0.8843, 0.2859, 0.8825, 0.2859, 0.8891, 0.2815, 0.8891, 0.281, 0.8865, 0.2859, 0.8891, 0.2859, 0.8957, 0.281, 0.8917, 0.2815, 0.8891, 0.248, 0.9286, 0.248, 0.9352, 0.2431, 0.9392, 0.2417, 0.937, 0.248, 0.9352, 0.248, 0.9418, 0.2437, 0.9418, 0.2431, 0.9392, 0.248, 0.9418, 0.248, 0.9484, 0.2431, 0.9444, 0.2437, 0.9418, 0.2257, 0.955, 0.2257, 0.9484, 0.2306, 0.9444, 0.2321, 0.9466, 0.2257, 0.9484, 0.2257, 0.9418, 0.2301, 0.9418, 0.2306, 0.9444, 0.2257, 0.9418, 0.2257, 0.9352, 0.2306, 0.9392, 0.2301, 0.9418, 0.9316, 0.8327, 0.9547, 0.8327, 0.9547, 0.8393, 0.9316, 0.8393, 0.9316, 0.8393, 0.9547, 0.8393, 0.9547, 0.8459, 0.9316, 0.8459, 0.9316, 0.8459, 0.9547, 0.8459, 0.9547, 0.8525, 0.9316, 0.8525, 0.13, 0.955, 0.1069, 0.955, 0.1069, 0.9484, 0.13, 0.9484, 0.13, 0.9484, 0.1069, 0.9484, 0.1069, 0.9418, 0.13, 0.9418, 0.13, 0.9418, 0.1069, 0.9418, 0.1069, 0.9352, 0.13, 0.9352, 0.7882, 0.4267, 0.7904, 0.4267, 0.7904, 0.4498, 0.7882, 0.4498, 0.7856, 0.4267, 0.7882, 0.4267, 0.7882, 0.4498, 0.7856, 0.4498, 0.783, 0.4267, 0.7856, 0.4267, 0.7856, 0.4498, 0.783, 0.4498, 0.7808, 0.4267, 0.783, 0.4267, 0.783, 0.4498, 0.7808, 0.4498, 0.5165, 0.964, 0.5187, 0.964, 0.5187, 0.9871, 0.5165, 0.9871, 0.5139, 0.964, 0.5165, 0.964, 0.5165, 0.9871, 0.5139, 0.9871, 0.9765, 0.04647, 0.9791, 0.04647, 0.9791, 0.06954, 0.9765, 0.06954, 0.9743, 0.04647, 0.9765, 0.04647, 0.9765, 0.06954, 0.9743, 0.06954, 0.9769, 0.1924, 0.9792, 0.1924, 0.9792, 0.2154, 0.9769, 0.2154, 0.9743, 0.1924, 0.9769, 0.1924, 0.9769, 0.2154, 0.9743, 0.2154, 0.9718, 0.1924, 0.9743, 0.1924, 0.9743, 0.2154, 0.9718, 0.2154, 0.9696, 0.1924, 0.9718, 0.1924, 0.9718, 0.2154, 0.9696, 0.2154, 0.7273, 0.9377, 0.7295, 0.9377, 0.7295, 0.9608, 0.7273, 0.9608, 0.7247, 0.9377, 0.7273, 0.9377, 0.7273, 0.9608, 0.7247, 0.9608, 0.7221, 0.9377, 0.7247, 0.9377, 0.7247, 0.9608, 0.7221, 0.9608, 0.7199, 0.9377, 0.7221, 0.9377, 0.7221, 0.9608, 0.7199, 0.9608, 0.9523, 0.2536, 0.9545, 0.2536, 0.9545, 0.2767, 0.9523, 0.2767, 0.9497, 0.2536, 0.9523, 0.2536, 0.9523, 0.2767, 0.9497, 0.2767, 0.9471, 0.2536, 0.9497, 0.2536, 0.9497, 0.2767, 0.9471, 0.2767, 0.9449, 0.2536, 0.9471, 0.2536, 0.9471, 0.2767, 0.9449, 0.2767, 0.9723, 0.2767, 0.9701, 0.2767, 0.9701, 0.2536, 0.9723, 0.2536, 0.9749, 0.2767, 0.9723, 0.2767, 0.9723, 0.2536, 0.9749, 0.2536, 0.9775, 0.2767, 0.9749, 0.2767, 0.9749, 0.2536, 0.9775, 0.2536, 0.9797, 0.2767, 0.9775, 0.2767, 0.9775, 0.2536, 0.9797, 0.2536, 0.9718, 0.1768, 0.9696, 0.1768, 0.9696, 0.1537, 0.9718, 0.1537, 0.9743, 0.1768, 0.9718, 0.1768, 0.9718, 0.1537, 0.9743, 0.1537, 0.9769, 0.1768, 0.9743, 0.1768, 0.9743, 0.1537, 0.9769, 0.1537, 0.9792, 0.1768, 0.9769, 0.1768, 0.9769, 0.1537, 0.9792, 0.1537, 0.08906, 0.9359, 0.09127, 0.9359, 0.09127, 0.9589, 0.08906, 0.9589, 0.08647, 0.9359, 0.08906, 0.9359, 0.08906, 0.9589, 0.08647, 0.9589, 0.2859, 0.9286, 0.2803, 0.9286, 0.2773, 0.9217, 0.2795, 0.9203, 0.2803, 0.9286, 0.2747, 0.9286, 0.2747, 0.9223, 0.2773, 0.9217, 0.2747, 0.9286, 0.2692, 0.9286, 0.2721, 0.9217, 0.2747, 0.9223, 0.2636, 0.9023, 0.2692, 0.9023, 0.2721, 0.9092, 0.2699, 0.9107, 0.2692, 0.9023, 0.2747, 0.9023, 0.2747, 0.9087, 0.2721, 0.9092, 0.2747, 0.9023, 0.2803, 0.9023, 0.2773, 0.9092, 0.2747, 0.9087, 0.2859, 0.9023, 0.2803, 0.9023, 0.2773, 0.8954, 0.2795, 0.8939, 0.2803, 0.9023, 0.2747, 0.9023, 0.2747, 0.8959, 0.2773, 0.8954, 0.2747, 0.9023, 0.2692, 0.9023, 0.2721, 0.8954, 0.2747, 0.8959, 0.2636, 0.8759, 0.2747, 0.8759, 0.2721, 0.8828, 0.2699, 0.8843, 0.2747, 0.8759, 0.2747, 0.8823, 0.2721, 0.8828, 0.2747, 0.8759, 0.2773, 0.8828, 0.2747, 0.8823, 0.2257, 0.9023, 0.2313, 0.9023, 0.2343, 0.9092, 0.2321, 0.9107, 0.2313, 0.9023, 0.2369, 0.9023, 0.2369, 0.9087, 0.2343, 0.9092, 0.2369, 0.9023, 0.2424, 0.9023, 0.2395, 0.9092, 0.2369, 0.9087, 0.248, 0.9286, 0.2424, 0.9286, 0.2395, 0.9217, 0.2417, 0.9203, 0.2424, 0.9286, 0.2369, 0.9286, 0.2369, 0.9223, 0.2395, 0.9217, 0.2369, 0.9286, 0.2313, 0.9286, 0.2343, 0.9217, 0.2369, 0.9223, 0.2257, 0.9286, 0.2313, 0.9286, 0.2343, 0.9356, 0.2321, 0.937, 0.2313, 0.9286, 0.2369, 0.9286, 0.2369, 0.935, 0.2343, 0.9356, 0.2369, 0.9286, 0.2424, 0.9286, 0.2395, 0.9356, 0.2369, 0.935, 0.248, 0.955, 0.2369, 0.955, 0.2395, 0.9481, 0.2417, 0.9466, 0.2369, 0.955, 0.2369, 0.9486, 0.2395, 0.9481, 0.2369, 0.955, 0.2343, 0.9481, 0.2369, 0.9486, 0.2257, 0.8759, 0.2313, 0.8759, 0.2343, 0.8828, 0.2321, 0.8843, 0.2313, 0.8759, 0.2369, 0.8759, 0.2369, 0.8823, 0.2343, 0.8828, 0.2369, 0.8759, 0.2424, 0.8759, 0.2395, 0.8828, 0.2369, 0.8823, 0.248, 0.9023, 0.2424, 0.9023, 0.2395, 0.8954, 0.2417, 0.8939, 0.2424, 0.9023, 0.2369, 0.9023, 0.2369, 0.8959, 0.2395, 0.8954, 0.2369, 0.9023, 0.2313, 0.9023, 0.2343, 0.8954, 0.2369, 0.8959, 0.2859, 0.955, 0.2803, 0.955, 0.2773, 0.9481, 0.2795, 0.9466, 0.2803, 0.955, 0.2747, 0.955, 0.2747, 0.9486, 0.2773, 0.9481, 0.2747, 0.955, 0.2692, 0.955, 0.2721, 0.9481, 0.2747, 0.9486, 0.2636, 0.9286, 0.2692, 0.9286, 0.2721, 0.9356, 0.2699, 0.937, 0.2692, 0.9286, 0.2747, 0.9286, 0.2747, 0.935, 0.2721, 0.9356, 0.2747, 0.9286, 0.2803, 0.9286, 0.2773, 0.9356, 0.2747, 0.935, 0.9688, 0.9891, 0.9662, 0.9891, 0.9662, 0.966, 0.9688, 0.966, 0.971, 0.9891, 0.9688, 0.9891, 0.9688, 0.966, 0.971, 0.966, 0.9703, 0.4102, 0.9725, 0.4102, 0.9725, 0.4333, 0.9703, 0.4333, 0.9677, 0.4102, 0.9703, 0.4102, 0.9703, 0.4333, 0.9677, 0.4333, 0.9651, 0.4102, 0.9677, 0.4102, 0.9677, 0.4333, 0.9651, 0.4333, 0.9629, 0.4102, 0.9651, 0.4102, 0.9651, 0.4333, 0.9629, 0.4333, 0.9736, 0.9274, 0.9758, 0.9274, 0.9758, 0.9504, 0.9736, 0.9504, 0.971, 0.9274, 0.9736, 0.9274, 0.9736, 0.9504, 0.971, 0.9504, 0.9684, 0.9274, 0.971, 0.9274, 0.971, 0.9504, 0.9684, 0.9504, 0.9662, 0.9274, 0.9684, 0.9274, 0.9684, 0.9504, 0.9662, 0.9504, 0.9711, 0.1142, 0.9689, 0.1142, 0.9689, 0.09116, 0.9711, 0.09116, 0.9737, 0.1142, 0.9711, 0.1142, 0.9711, 0.09116, 0.9737, 0.09116, 0.4527, 0.3122, 0.4527, 0.6029, 0.4415, 0.6029, 0.4415, 0.3122, 0.9763, 0.1142, 0.9737, 0.1142, 0.9737, 0.09116, 0.9763, 0.09116, 0.9785, 0.1142, 0.9763, 0.1142, 0.9763, 0.09116, 0.9785, 0.09116, 0.9864, 0.586, 0.9886, 0.586, 0.9886, 0.6091, 0.9864, 0.6091, 0.9838, 0.586, 0.9864, 0.586, 0.9864, 0.6091, 0.9838, 0.6091, 0.5165, 0.9484, 0.5139, 0.9484, 0.5139, 0.9254, 0.5165, 0.9254, 0.5187, 0.9484, 0.5165, 0.9484, 0.5165, 0.9254, 0.5187, 0.9254, 0.8353, 0.5824, 0.8353, 0.6055, 0.8297, 0.6055, 0.8297, 0.5824, 0.8297, 0.5824, 0.8297, 0.6055, 0.8241, 0.6055, 0.8241, 0.5824, 0.8241, 0.5824, 0.8241, 0.6055, 0.8186, 0.6055, 0.8186, 0.5824, 0.07388, 0.6785, 0.0826, 0.6716, 0.0826, 0.7793, 0.07388, 0.7862, 0.4415, 0.6185, 0.4503, 0.6254, 0.4503, 0.7332, 0.4415, 0.7262, 0.616, 0.5378, 0.6272, 0.5378, 0.6272, 0.6681, 0.616, 0.6681, 0.6974, 0.1537, 0.7085, 0.1537, 0.7085, 0.284, 0.6974, 0.284, 0.2004, 0.3122, 0.2004, 0.3352, 0.1892, 0.3352, 0.1892, 0.3122, 0.3772, 0.6312, 0.3528, 0.6312, 0.3528, 0.6201, 0.365, 0.6201, 0.1781, 0.626, 0.1781, 0.3352, 0.1892, 0.3352, 0.1892, 0.626, 0.576, 0.3122, 0.6005, 0.3122, 0.6005, 0.3799, 0.576, 0.3799, 0.8908, 0.2835, 0.8908, 0.2577, 0.8947, 0.2536, 0.8947, 0.2876, 0.5361, 0.3122, 0.5605, 0.3122, 0.5605, 0.3799, 0.5361, 0.3799, 0.8908, 0.2577, 0.8661, 0.2577, 0.8621, 0.2536, 0.8947, 0.2536, 0.616, 0.3122, 0.6391, 0.3122, 0.6391, 0.3799, 0.616, 0.3799, 0.8661, 0.2835, 0.8908, 0.2835, 0.8947, 0.2876, 0.8621, 0.2876, 0.5848, 0.007798, 0.6079, 0.007798, 0.6079, 0.07556, 0.5848, 0.07556, 0.8935, 0.4142, 0.8935, 0.4401, 0.8895, 0.4441, 0.8895, 0.4102, 0.4794, 0.5934, 0.4794, 0.3122, 0.4812, 0.3163, 0.4812, 0.5892, 0.8746, 0.1032, 0.8746, 0.1371, 0.8557, 0.1371, 0.8557, 0.1032, 0.9112, 0.1055, 0.9112, 0.1381, 0.8922, 0.1381, 0.8922, 0.1055, 0.8706, 0.5792, 0.8706, 0.6118, 0.8517, 0.6118, 0.8517, 0.5792, 0.8661, 0.2577, 0.8661, 0.2835, 0.8621, 0.2876, 0.8621, 0.2536, 0.9182, 0.4142, 0.8935, 0.4142, 0.8895, 0.4102, 0.9221, 0.4102, 0.8935, 0.4401, 0.9182, 0.4401, 0.9221, 0.4441, 0.8895, 0.4441, 0.9182, 0.4401, 0.9182, 0.4142, 0.9221, 0.4102, 0.9221, 0.4441, 0.943, 0.586, 0.943, 0.6118, 0.9241, 0.6118, 0.9241, 0.586, 0.9119, 0.9294, 0.9119, 0.9541, 0.893, 0.9541, 0.893, 0.9294, 0.4205, 0.9291, 0.4205, 0.9549, 0.4015, 0.9549, 0.4015, 0.9291, 0.8732, 0.9294, 0.8732, 0.9541, 0.8543, 0.9541, 0.8543, 0.9294, 0.6005, 0.3989, 0.576, 0.3989, 0.576, 0.3799, 0.6005, 0.3799, 0.6079, 0.0945, 0.5848, 0.0945, 0.5848, 0.07556, 0.6079, 0.07556, 0.5605, 0.3989, 0.5361, 0.3989, 0.5361, 0.3799, 0.5605, 0.3799, 0.6391, 0.3989, 0.616, 0.3989, 0.616, 0.3799, 0.6391, 0.3799, 0.9533, 0.09116, 0.9533, 0.1251, 0.9502, 0.122, 0.9502, 0.09427, 0.9533, 0.1251, 0.9343, 0.1251, 0.9374, 0.122, 0.9502, 0.122, 0.9343, 0.1251, 0.9343, 0.09116, 0.9374, 0.09427, 0.9374, 0.122, 0.9343, 0.09116, 0.9533, 0.09116, 0.9502, 0.09427, 0.9374, 0.09427, 0.3149, 0.5934, 0.3149, 0.3122, 0.3426, 0.3122, 0.3426, 0.5934, 0.6325, 0.2966, 0.6235, 0.2966, 0.6235, 0.007798, 0.6325, 0.007798, 0.5077, 0.5934, 0.5077, 0.3122, 0.5205, 0.3122, 0.5205, 0.5934, 0.4921, 0.5934, 0.4794, 0.5934, 0.4812, 0.5892, 0.4903, 0.5892, 0.2807, 0.007798, 0.2807, 0.2966, 0.007798, 0.2966, 0.007798, 0.007798, 0.6728, 0.2807, 0.6728, 0.007798, 0.6818, 0.007798, 0.6818, 0.2807, 0.1465, 0.8603, 0.1465, 0.7792, 0.1705, 0.7792, 0.1705, 0.8603, 0.8957, 0.007798, 0.9187, 0.007798, 0.9187, 0.08897, 0.8957, 0.08897, 0.7761, 0.1058, 0.7991, 0.1058, 0.7991, 0.1298, 0.7761, 0.1298, 0.8387, 0.7373, 0.8387, 0.8185, 0.8147, 0.8185, 0.8147, 0.7373, 0.0478, 0.8972, 0.07087, 0.8972, 0.07087, 0.9662, 0.0478, 0.9662, 0.1381, 0.649, 0.1381, 0.626, 0.1625, 0.626, 0.1625, 0.649, 0.4916, 0.6201, 0.5038, 0.609, 0.5038, 0.6201, 0.1892, 0.649, 0.1781, 0.649, 0.1781, 0.626, 0.1892, 0.626, 0.1381, 0.649, 0.007799, 0.649, 0.007799, 0.626, 0.1381, 0.626, 0.9149, 0.3122, 0.9149, 0.3946, 0.8918, 0.3946, 0.8918, 0.3122, 0.2828, 0.649, 0.2004, 0.649, 0.2004, 0.626, 0.2828, 0.626, 0.4794, 0.7137, 0.4794, 0.6312, 0.5038, 0.6312, 0.5038, 0.7137, 0.3372, 0.7549, 0.3372, 0.8373, 0.3128, 0.8373, 0.3128, 0.7549, 0.8134, 0.7127, 0.8134, 0.6283, 0.8365, 0.6283, 0.8365, 0.7127, 0.7205, 0.007798, 0.7205, 0.1381, 0.6974, 0.1381, 0.6974, 0.007798, 0.326, 0.7393, 0.326, 0.609, 0.3372, 0.609, 0.3372, 0.7393, 0.7059, 0.3366, 0.7059, 0.4669, 0.6947, 0.4669, 0.6947, 0.3366, 0.1696, 0.9484, 0.1696, 0.955, 0.1465, 0.955, 0.1465, 0.9484, 0.6079, 0.209, 0.6079, 0.2934, 0.5848, 0.2934, 0.5848, 0.209, 0.04956, 0.6716, 0.04956, 0.7793, 0.04084, 0.7862, 0.04084, 0.6785, 0.01652, 0.6716, 0.01652, 0.7793, 0.007798, 0.7724, 0.007798, 0.6646, 0.8918, 0.6118, 0.8862, 0.6118, 0.8862, 0.5888, 0.8918, 0.5888, 0.9309, 0.1603, 0.9309, 0.1537, 0.954, 0.1537, 0.954, 0.1603, 0.9309, 0.213, 0.9309, 0.2064, 0.954, 0.2064, 0.954, 0.213, 0.9309, 0.1866, 0.9309, 0.1801, 0.954, 0.1801, 0.954, 0.1866, 0.1696, 0.8957, 0.1696, 0.9023, 0.1465, 0.9023, 0.1465, 0.8957, 0.1696, 0.9221, 0.1696, 0.9286, 0.1465, 0.9286, 0.1465, 0.9221, 0.2019, 0.9023, 0.1989, 0.8954, 0.2011, 0.8939, 0.2075, 0.9023, 0.2075, 0.8825, 0.2026, 0.8865, 0.2011, 0.8843, 0.2075, 0.8759, 0.1908, 0.8759, 0.1937, 0.8828, 0.1915, 0.8843, 0.1852, 0.8759, 0.1852, 0.8957, 0.1901, 0.8917, 0.1915, 0.8939, 0.1852, 0.9023, 0.9385, 0.7886, 0.9415, 0.7955, 0.9393, 0.797, 0.933, 0.7886, 0.933, 0.8084, 0.9378, 0.8044, 0.9393, 0.8066, 0.933, 0.815, 0.9497, 0.815, 0.9467, 0.8081, 0.9489, 0.8066, 0.9553, 0.815, 0.9553, 0.7952, 0.9504, 0.7992, 0.9489, 0.797, 0.9553, 0.7886, 0.9441, 0.7359, 0.9415, 0.7428, 0.9393, 0.7443, 0.933, 0.7359, 0.933, 0.7557, 0.9378, 0.7517, 0.9393, 0.7539, 0.933, 0.7623, 0.9497, 0.7623, 0.9467, 0.7554, 0.9489, 0.7539, 0.9553, 0.7623, 0.9553, 0.7425, 0.9504, 0.7465, 0.9489, 0.7443, 0.9553, 0.7359, 0.9385, 0.7623, 0.9415, 0.7692, 0.9393, 0.7707, 0.933, 0.7623, 0.933, 0.782, 0.9378, 0.7781, 0.9393, 0.7803, 0.933, 0.7886, 0.9497, 0.7886, 0.9467, 0.7817, 0.9489, 0.7803, 0.9553, 0.7886, 0.9553, 0.7689, 0.9504, 0.7729, 0.9489, 0.7707, 0.9553, 0.7623, 0.1963, 0.955, 0.1989, 0.9481, 0.2011, 0.9466, 0.2075, 0.955, 0.2075, 0.9352, 0.2026, 0.9392, 0.2011, 0.937, 0.2075, 0.9286, 0.1908, 0.9286, 0.1937, 0.9356, 0.1915, 0.937, 0.1852, 0.9286, 0.1852, 0.9484, 0.1901, 0.9444, 0.1915, 0.9466, 0.1852, 0.955, 0.2019, 0.9286, 0.1989, 0.9217, 0.2011, 0.9203, 0.2075, 0.9286, 0.2075, 0.9089, 0.2026, 0.9129, 0.2011, 0.9107, 0.2075, 0.9023, 0.1908, 0.9023, 0.1937, 0.9092, 0.1915, 0.9107, 0.1852, 0.9023, 0.1852, 0.9221, 0.1901, 0.9181, 0.1915, 0.9203, 0.1852, 0.9286, 0.9553, 0.815, 0.9489, 0.8066, 0.9504, 0.8044, 0.9553, 0.8084, 0.9553, 0.8084, 0.9504, 0.8044, 0.9509, 0.8018, 0.9553, 0.8018, 0.9553, 0.8018, 0.9509, 0.8018, 0.9504, 0.7992, 0.9553, 0.7952, 0.933, 0.7886, 0.9393, 0.797, 0.9378, 0.7992, 0.933, 0.7952, 0.933, 0.7952, 0.9378, 0.7992, 0.9373, 0.8018, 0.933, 0.8018, 0.933, 0.8018, 0.9373, 0.8018, 0.9378, 0.8044, 0.933, 0.8084, 0.1852, 0.8759, 0.1915, 0.8843, 0.1901, 0.8865, 0.1852, 0.8825, 0.1852, 0.8825, 0.1901, 0.8865, 0.1895, 0.8891, 0.1852, 0.8891, 0.1852, 0.8891, 0.1895, 0.8891, 0.1901, 0.8917, 0.1852, 0.8957, 0.2075, 0.9023, 0.2011, 0.8939, 0.2026, 0.8917, 0.2075, 0.8957, 0.2075, 0.8957, 0.2026, 0.8917, 0.2031, 0.8891, 0.2075, 0.8891, 0.2075, 0.8891, 0.2031, 0.8891, 0.2026, 0.8865, 0.2075, 0.8825, 0.9309, 0.1801, 0.9309, 0.1735, 0.954, 0.1735, 0.954, 0.1801, 0.9309, 0.1735, 0.9309, 0.1669, 0.954, 0.1669, 0.954, 0.1735, 0.9309, 0.1669, 0.9309, 0.1603, 0.954, 0.1603, 0.954, 0.1669, 0.1696, 0.9286, 0.1696, 0.9352, 0.1465, 0.9352, 0.1465, 0.9286, 0.1696, 0.9352, 0.1696, 0.9418, 0.1465, 0.9418, 0.1465, 0.9352, 0.1696, 0.9418, 0.1696, 0.9484, 0.1465, 0.9484, 0.1465, 0.9418, 0.1852, 0.9023, 0.1915, 0.9107, 0.1901, 0.9129, 0.1852, 0.9089, 0.1852, 0.9089, 0.1901, 0.9129, 0.1895, 0.9155, 0.1852, 0.9155, 0.1852, 0.9155, 0.1895, 0.9155, 0.1901, 0.9181, 0.1852, 0.9221, 0.2075, 0.9286, 0.2011, 0.9203, 0.2026, 0.9181, 0.2075, 0.9221, 0.2075, 0.9221, 0.2026, 0.9181, 0.2031, 0.9155, 0.2075, 0.9155, 0.2075, 0.9155, 0.2031, 0.9155, 0.2026, 0.9129, 0.2075, 0.9089, 0.9553, 0.7886, 0.9489, 0.7803, 0.9504, 0.7781, 0.9553, 0.782, 0.9553, 0.782, 0.9504, 0.7781, 0.9509, 0.7755, 0.9553, 0.7755, 0.9553, 0.7755, 0.9509, 0.7755, 0.9504, 0.7729, 0.9553, 0.7689, 0.933, 0.7623, 0.9393, 0.7707, 0.9378, 0.7729, 0.933, 0.7689, 0.933, 0.7689, 0.9378, 0.7729, 0.9373, 0.7755, 0.933, 0.7755, 0.933, 0.7755, 0.9373, 0.7755, 0.9378, 0.7781, 0.933, 0.782, 0.1696, 0.9023, 0.1696, 0.9089, 0.1465, 0.9089, 0.1465, 0.9023, 0.1696, 0.9089, 0.1696, 0.9155, 0.1465, 0.9155, 0.1465, 0.9089, 0.1696, 0.9155, 0.1696, 0.9221, 0.1465, 0.9221, 0.1465, 0.9155, 0.9309, 0.2064, 0.9309, 0.1998, 0.954, 0.1998, 0.954, 0.2064, 0.9309, 0.1998, 0.9309, 0.1932, 0.954, 0.1932, 0.954, 0.1998, 0.9309, 0.1932, 0.9309, 0.1866, 0.954, 0.1866, 0.954, 0.1932, 0.1852, 0.9286, 0.1915, 0.937, 0.1901, 0.9392, 0.1852, 0.9352, 0.1852, 0.9352, 0.1901, 0.9392, 0.1895, 0.9418, 0.1852, 0.9418, 0.1852, 0.9418, 0.1895, 0.9418, 0.1901, 0.9444, 0.1852, 0.9484, 0.2075, 0.955, 0.2011, 0.9466, 0.2026, 0.9444, 0.2075, 0.9484, 0.2075, 0.9484, 0.2026, 0.9444, 0.2031, 0.9418, 0.2075, 0.9418, 0.2075, 0.9418, 0.2031, 0.9418, 0.2026, 0.9392, 0.2075, 0.9352, 0.9553, 0.7623, 0.9489, 0.7539, 0.9504, 0.7517, 0.9553, 0.7557, 0.9553, 0.7557, 0.9504, 0.7517, 0.9509, 0.7491, 0.9553, 0.7491, 0.9553, 0.7491, 0.9509, 0.7491, 0.9504, 0.7465, 0.9553, 0.7425, 0.933, 0.7359, 0.9393, 0.7443, 0.9378, 0.7465, 0.933, 0.7425, 0.933, 0.7425, 0.9378, 0.7465, 0.9373, 0.7491, 0.933, 0.7491, 0.933, 0.7491, 0.9373, 0.7491, 0.9378, 0.7517, 0.933, 0.7557, 0.1696, 0.8759, 0.1696, 0.8825, 0.1465, 0.8825, 0.1465, 0.8759, 0.1696, 0.8825, 0.1696, 0.8891, 0.1465, 0.8891, 0.1465, 0.8825, 0.1696, 0.8891, 0.1696, 0.8957, 0.1465, 0.8957, 0.1465, 0.8891, 0.9309, 0.2328, 0.9309, 0.2262, 0.954, 0.2262, 0.954, 0.2328, 0.9309, 0.2262, 0.9309, 0.2196, 0.954, 0.2196, 0.954, 0.2262, 0.9309, 0.2196, 0.9309, 0.213, 0.954, 0.213, 0.954, 0.2196, 0.9399, 0.4102, 0.9399, 0.4333, 0.9377, 0.4333, 0.9377, 0.4102, 0.9425, 0.4102, 0.9425, 0.4333, 0.9399, 0.4333, 0.9399, 0.4102, 0.9451, 0.4102, 0.9451, 0.4333, 0.9425, 0.4333, 0.9425, 0.4102, 0.9473, 0.4102, 0.9473, 0.4333, 0.9451, 0.4333, 0.9451, 0.4102, 0.9769, 0.03087, 0.9769, 0.007798, 0.9791, 0.007798, 0.9791, 0.03087, 0.9743, 0.03087, 0.9743, 0.007798, 0.9769, 0.007798, 0.9769, 0.03087, 0.9731, 0.7977, 0.9731, 0.7746, 0.9757, 0.7746, 0.9757, 0.7977, 0.9709, 0.7977, 0.9709, 0.7746, 0.9731, 0.7746, 0.9731, 0.7977, 0.3602, 0.9636, 0.3602, 0.9406, 0.3624, 0.9406, 0.3624, 0.9636, 0.3576, 0.9636, 0.3576, 0.9406, 0.3602, 0.9406, 0.3602, 0.9636, 0.355, 0.9636, 0.355, 0.9406, 0.3576, 0.9406, 0.3576, 0.9636, 0.3528, 0.9636, 0.3528, 0.9406, 0.355, 0.9406, 0.355, 0.9636, 0.7021, 0.9608, 0.7021, 0.9377, 0.7043, 0.9377, 0.7043, 0.9608, 0.6995, 0.9608, 0.6995, 0.9377, 0.7021, 0.9377, 0.7021, 0.9608, 0.6969, 0.9608, 0.6969, 0.9377, 0.6995, 0.9377, 0.6995, 0.9608, 0.6947, 0.9608, 0.6947, 0.9377, 0.6969, 0.9377, 0.6969, 0.9608, 0.7821, 0.9552, 0.7821, 0.9321, 0.7843, 0.9321, 0.7843, 0.9552, 0.7795, 0.9552, 0.7795, 0.9321, 0.7821, 0.9321, 0.7821, 0.9552, 0.7769, 0.9552, 0.7769, 0.9321, 0.7795, 0.9321, 0.7795, 0.9552, 0.7747, 0.9552, 0.7747, 0.9321, 0.7769, 0.9321, 0.7769, 0.9552, 0.9725, 0.8327, 0.9725, 0.8558, 0.9703, 0.8558, 0.9703, 0.8327, 0.9751, 0.8327, 0.9751, 0.8558, 0.9725, 0.8558, 0.9725, 0.8327, 0.9777, 0.8327, 0.9777, 0.8558, 0.9751, 0.8558, 0.9751, 0.8327, 0.9799, 0.8327, 0.9799, 0.8558, 0.9777, 0.8558, 0.9777, 0.8327, 0.9608, 0.586, 0.9608, 0.6091, 0.9586, 0.6091, 0.9586, 0.586, 0.9634, 0.586, 0.9634, 0.6091, 0.9608, 0.6091, 0.9608, 0.586, 0.966, 0.586, 0.966, 0.6091, 0.9634, 0.6091, 0.9634, 0.586, 0.9682, 0.586, 0.9682, 0.6091, 0.966, 0.6091, 0.966, 0.586, 0.3806, 0.9636, 0.3806, 0.9406, 0.3828, 0.9406, 0.3828, 0.9636, 0.378, 0.9636, 0.378, 0.9406, 0.3806, 0.9406, 0.3806, 0.9636, 0.2075, 0.9023, 0.2011, 0.9107, 0.1989, 0.9092, 0.2019, 0.9023, 0.2019, 0.9023, 0.1989, 0.9092, 0.1963, 0.9087, 0.1963, 0.9023, 0.1963, 0.9023, 0.1963, 0.9087, 0.1937, 0.9092, 0.1908, 0.9023, 0.1852, 0.9286, 0.1915, 0.9203, 0.1937, 0.9217, 0.1908, 0.9286, 0.1908, 0.9286, 0.1937, 0.9217, 0.1963, 0.9223, 0.1963, 0.9286, 0.1963, 0.9286, 0.1963, 0.9223, 0.1989, 0.9217, 0.2019, 0.9286, 0.2075, 0.9286, 0.2011, 0.937, 0.1989, 0.9356, 0.2019, 0.9286, 0.2019, 0.9286, 0.1989, 0.9356, 0.1963, 0.935, 0.1963, 0.9286, 0.1963, 0.9286, 0.1963, 0.935, 0.1937, 0.9356, 0.1908, 0.9286, 0.1852, 0.955, 0.1915, 0.9466, 0.1937, 0.9481, 0.1963, 0.955, 0.1963, 0.955, 0.1937, 0.9481, 0.1963, 0.9486, 0.1963, 0.955, 0.1963, 0.9486, 0.1989, 0.9481, 0.933, 0.7886, 0.9393, 0.7803, 0.9415, 0.7817, 0.9385, 0.7886, 0.9385, 0.7886, 0.9415, 0.7817, 0.9441, 0.7822, 0.9441, 0.7886, 0.9441, 0.7886, 0.9441, 0.7822, 0.9467, 0.7817, 0.9497, 0.7886, 0.9553, 0.7623, 0.9489, 0.7707, 0.9467, 0.7692, 0.9497, 0.7623, 0.9497, 0.7623, 0.9467, 0.7692, 0.9441, 0.7687, 0.9441, 0.7623, 0.9441, 0.7623, 0.9441, 0.7687, 0.9415, 0.7692, 0.9385, 0.7623, 0.933, 0.7623, 0.9393, 0.7539, 0.9415, 0.7554, 0.9385, 0.7623, 0.9385, 0.7623, 0.9415, 0.7554, 0.9441, 0.7559, 0.9441, 0.7623, 0.9441, 0.7623, 0.9441, 0.7559, 0.9467, 0.7554, 0.9497, 0.7623, 0.9553, 0.7359, 0.9489, 0.7443, 0.9467, 0.7428, 0.9441, 0.7359, 0.9441, 0.7359, 0.9467, 0.7428, 0.9441, 0.7423, 0.9441, 0.7359, 0.9441, 0.7423, 0.9415, 0.7428, 0.933, 0.815, 0.9393, 0.8066, 0.9415, 0.8081, 0.9385, 0.815, 0.9385, 0.815, 0.9415, 0.8081, 0.9441, 0.8086, 0.9441, 0.815, 0.9441, 0.815, 0.9441, 0.8086, 0.9467, 0.8081, 0.9497, 0.815, 0.9553, 0.7886, 0.9489, 0.797, 0.9467, 0.7955, 0.9497, 0.7886, 0.9497, 0.7886, 0.9467, 0.7955, 0.9441, 0.795, 0.9441, 0.7886, 0.9441, 0.7886, 0.9441, 0.795, 0.9415, 0.7955, 0.9385, 0.7886, 0.2075, 0.8759, 0.2011, 0.8843, 0.1989, 0.8828, 0.2019, 0.8759, 0.2019, 0.8759, 0.1989, 0.8828, 0.1963, 0.8823, 0.1963, 0.8759, 0.1963, 0.8759, 0.1963, 0.8823, 0.1937, 0.8828, 0.1908, 0.8759, 0.1852, 0.9023, 0.1915, 0.8939, 0.1937, 0.8954, 0.1908, 0.9023, 0.1908, 0.9023, 0.1937, 0.8954, 0.1963, 0.8959, 0.1963, 0.9023, 0.1963, 0.9023, 0.1963, 0.8959, 0.1989, 0.8954, 0.2019, 0.9023, 0.482, 0.9668, 0.482, 0.9899, 0.4794, 0.9899, 0.4794, 0.9668, 0.4842, 0.9668, 0.4842, 0.9899, 0.482, 0.9899, 0.482, 0.9668, 0.9777, 0.8944, 0.9777, 0.8713, 0.9799, 0.8713, 0.9799, 0.8944, 0.9751, 0.8944, 0.9751, 0.8713, 0.9777, 0.8713, 0.9777, 0.8944, 0.9725, 0.8944, 0.9725, 0.8713, 0.9751, 0.8713, 0.9751, 0.8944, 0.9703, 0.8944, 0.9703, 0.8713, 0.9725, 0.8713, 0.9725, 0.8944, 0.3202, 0.9727, 0.3202, 0.9497, 0.3224, 0.9497, 0.3224, 0.9727, 0.3176, 0.9727, 0.3176, 0.9497, 0.3202, 0.9497, 0.3202, 0.9727, 0.315, 0.9727, 0.315, 0.9497, 0.3176, 0.9497, 0.3176, 0.9727, 0.3128, 0.9727, 0.3128, 0.9497, 0.315, 0.9497, 0.315, 0.9727, 0.7473, 0.9377, 0.7473, 0.9608, 0.7451, 0.9608, 0.7451, 0.9377, 0.7499, 0.9377, 0.7499, 0.9608, 0.7473, 0.9608, 0.7473, 0.9377, 0.7525, 0.9377, 0.7525, 0.9608, 0.7499, 0.9608, 0.7499, 0.9377, 0.7547, 0.9377, 0.7547, 0.9608, 0.7525, 0.9608, 0.7525, 0.9377, 0.9731, 0.7359, 0.9731, 0.759, 0.9709, 0.759, 0.9709, 0.7359, 0.9757, 0.7359, 0.9757, 0.759, 0.9731, 0.759, 0.9731, 0.7359, 0.08906, 0.8972, 0.08906, 0.9203, 0.08647, 0.9203, 0.08647, 0.8972, 0.09127, 0.8972, 0.09127, 0.9203, 0.08906, 0.9203, 0.08906, 0.8972, 0.9085, 0.6118, 0.9029, 0.6118, 0.9029, 0.5888, 0.9085, 0.5888, 0.9029, 0.6118, 0.8973, 0.6118, 0.8973, 0.5888, 0.9029, 0.5888, 0.8973, 0.6118, 0.8918, 0.6118, 0.8918, 0.5888, 0.8973, 0.5888, 0.02524, 0.6785, 0.02524, 0.7862, 0.01652, 0.7793, 0.01652, 0.6716, 0.05828, 0.6646, 0.05828, 0.7724, 0.04956, 0.7793, 0.04956, 0.6716, 0.717, 0.3366, 0.717, 0.4669, 0.7059, 0.4669, 0.7059, 0.3366, 0.3149, 0.7393, 0.3149, 0.609, 0.326, 0.609, 0.326, 0.7393, 0.2004, 0.649, 0.1892, 0.649, 0.1892, 0.626, 0.2004, 0.626, 0.717, 0.3366, 0.7059, 0.3366, 0.7059, 0.3244, 0.6547, 0.4813, 0.6547, 0.4135, 0.6791, 0.4135, 0.6791, 0.4813, 0.8179, 0.2835, 0.8139, 0.2876, 0.8139, 0.2536, 0.8179, 0.2577, 0.6547, 0.666, 0.6547, 0.5983, 0.6791, 0.5983, 0.6791, 0.666, 0.8179, 0.2577, 0.8139, 0.2536, 0.8465, 0.2536, 0.8426, 0.2577, 0.5591, 0.5134, 0.5591, 0.5811, 0.5361, 0.5811, 0.5361, 0.5134, 0.8426, 0.2835, 0.8465, 0.2876, 0.8139, 0.2876, 0.8179, 0.2835, 0.5978, 0.5134, 0.5978, 0.5811, 0.5747, 0.5811, 0.5747, 0.5134, 0.7612, 0.4307, 0.7652, 0.4267, 0.7652, 0.4606, 0.7612, 0.4566, 0.9293, 0.2876, 0.9103, 0.2876, 0.9103, 0.2536, 0.9293, 0.2536, 0.7942, 0.2953, 0.7753, 0.2953, 0.7753, 0.2627, 0.7942, 0.2627, 0.835, 0.1372, 0.8161, 0.1372, 0.8161, 0.1046, 0.835, 0.1046, 0.8426, 0.2577, 0.8465, 0.2536, 0.8465, 0.2876, 0.8426, 0.2835, 0.7366, 0.4307, 0.7326, 0.4267, 0.7652, 0.4267, 0.7612, 0.4307, 0.7612, 0.4566, 0.7652, 0.4606, 0.7326, 0.4606, 0.7366, 0.4566, 0.7366, 0.4566, 0.7326, 0.4606, 0.7326, 0.4267, 0.7366, 0.4307, 0.4983, 0.9512, 0.4794, 0.9512, 0.4794, 0.9254, 0.4983, 0.9254, 0.8336, 0.9555, 0.8147, 0.9555, 0.8147, 0.9309, 0.8336, 0.9309, 0.9506, 0.9532, 0.9316, 0.9532, 0.9316, 0.9274, 0.9506, 0.9274, 0.4591, 0.9538, 0.4402, 0.9538, 0.4402, 0.9291, 0.4591, 0.9291, 0.6791, 0.3946, 0.6791, 0.4135, 0.6547, 0.4135, 0.6547, 0.3946, 0.5747, 0.6001, 0.5747, 0.5811, 0.5978, 0.5811, 0.5978, 0.6001, 0.6791, 0.5793, 0.6791, 0.5983, 0.6547, 0.5983, 0.6547, 0.5793, 0.5361, 0.6001, 0.5361, 0.5811, 0.5591, 0.5811, 0.5591, 0.6001, 0.4605, 0.7896, 0.4574, 0.7865, 0.4574, 0.7588, 0.4605, 0.7557, 0.4605, 0.7557, 0.4574, 0.7588, 0.4446, 0.7588, 0.4415, 0.7557, 0.4415, 0.7557, 0.4446, 0.7588, 0.4446, 0.7865, 0.4415, 0.7896, 0.4415, 0.7896, 0.4446, 0.7865, 0.4574, 0.7865, 0.4605, 0.7896, 0.6572, 0.007798, 0.6572, 0.2966, 0.6481, 0.2966, 0.6481, 0.007798, 0.4921, 0.3122, 0.4903, 0.3163, 0.4812, 0.3163, 0.4794, 0.3122, 0.4903, 0.5892, 0.4903, 0.3163, 0.4921, 0.3122, 0.4921, 0.5934, 0.3582, 0.5934, 0.3582, 0.3122, 0.3859, 0.3122, 0.3859, 0.5934, 0.5692, 0.007798, 0.5692, 0.2966, 0.2963, 0.2966, 0.2963, 0.007798, 0.1381, 0.626, 0.1381, 0.3352, 0.1625, 0.3352, 0.1625, 0.626, 0.6272, 0.5378, 0.6272, 0.5256, 0.6383, 0.5134, 0.6383, 0.5378, 0.6272, 0.5378, 0.616, 0.5378, 0.6272, 0.5256, 0.5038, 0.6312, 0.4794, 0.6312, 0.4916, 0.6201, 0.5038, 0.6201, 0.7059, 0.3366, 0.6947, 0.3366, 0.6947, 0.3122, 0.7059, 0.3244, 0.576, 0.3989, 0.6005, 0.3989, 0.6005, 0.4978, 0.576, 0.4978, 0.6947, 0.6283, 0.7191, 0.6283, 0.7191, 0.7273, 0.6947, 0.7273, 0.7361, 0.007798, 0.7605, 0.007798, 0.7605, 0.1067, 0.7361, 0.1067, 0.7326, 0.3122, 0.757, 0.3122, 0.757, 0.4111, 0.7326, 0.4111, 0.5361, 0.3989, 0.5605, 0.3989, 0.5605, 0.4978, 0.5361, 0.4978, 0.4015, 0.6185, 0.4259, 0.6185, 0.4259, 0.7174, 0.4015, 0.7174, 0.7347, 0.6283, 0.7591, 0.6283, 0.7591, 0.7273, 0.7347, 0.7273, 0.7334, 0.4825, 0.7578, 0.4825, 0.7578, 0.5814, 0.7334, 0.5814, 0.616, 0.3989, 0.6391, 0.3989, 0.6391, 0.4978, 0.616, 0.4978, 0.2616, 0.6646, 0.2847, 0.6646, 0.2847, 0.7636, 0.2616, 0.7636, 0.616, 0.6837, 0.6391, 0.6837, 0.6391, 0.7826, 0.616, 0.7826, 0.1069, 0.6646, 0.13, 0.6646, 0.13, 0.7636, 0.1069, 0.7636, 0.5848, 0.0945, 0.6079, 0.0945, 0.6079, 0.1934, 0.5848, 0.1934, 0.1456, 0.6646, 0.1687, 0.6646, 0.1687, 0.7636, 0.1456, 0.7636, 0.2229, 0.6646, 0.246, 0.6646, 0.246, 0.7636, 0.2229, 0.7636, 0.1843, 0.6646, 0.2073, 0.6646, 0.2073, 0.7636, 0.1843, 0.7636, 0.6547, 0.3946, 0.6547, 0.3122, 0.6791, 0.3122, 0.6791, 0.3946, 0.3772, 0.7458, 0.3772, 0.8282, 0.3528, 0.8282, 0.3528, 0.7458, 0.4015, 0.8155, 0.4015, 0.733, 0.4259, 0.733, 0.4259, 0.8155, 0.4794, 0.8117, 0.4794, 0.7293, 0.5038, 0.7293, 0.5038, 0.8117, 0.8005, 0.007798, 0.8005, 0.09024, 0.7761, 0.09024, 0.7761, 0.007798, 0.6547, 0.5793, 0.6547, 0.4969, 0.6791, 0.4969, 0.6791, 0.5793, 0.7591, 0.7429, 0.7591, 0.8253, 0.7347, 0.8253, 0.7347, 0.7429, 0.6947, 0.8253, 0.6947, 0.7429, 0.7191, 0.7429, 0.7191, 0.8253, 0.7747, 0.8198, 0.7747, 0.7373, 0.7991, 0.7373, 0.7991, 0.8198, 0.8366, 0.3122, 0.8366, 0.3946, 0.8122, 0.3946, 0.8122, 0.3122, 0.5591, 0.6001, 0.5591, 0.6825, 0.5361, 0.6825, 0.5361, 0.6001, 0.9147, 0.6283, 0.9147, 0.7108, 0.8917, 0.7108, 0.8917, 0.6283, 0.5591, 0.8071, 0.5591, 0.8895, 0.5361, 0.8895, 0.5361, 0.8071, 0.5978, 0.8071, 0.5978, 0.8895, 0.5747, 0.8895, 0.5747, 0.8071, 0.4246, 0.8311, 0.4246, 0.9135, 0.4015, 0.9135, 0.4015, 0.8311, 0.5978, 0.6001, 0.5978, 0.6825, 0.5747, 0.6825, 0.5747, 0.6001, 0.6391, 0.7982, 0.6391, 0.8807, 0.616, 0.8807, 0.616, 0.7982, 0.5025, 0.8273, 0.5025, 0.9098, 0.4794, 0.9098, 0.4794, 0.8273, 0.9143, 0.4825, 0.9143, 0.5649, 0.8913, 0.5649, 0.8913, 0.4825, 0.4633, 0.8311, 0.4633, 0.9135, 0.4402, 0.9135, 0.4402, 0.8311, 0.8122, 0.4102, 0.8353, 0.4102, 0.8353, 0.466, 0.8122, 0.466, 0.9686, 0.4825, 0.9917, 0.4825, 0.9917, 0.5502, 0.9686, 0.5502, 0.9305, 0.3122, 0.9535, 0.3122, 0.9535, 0.3919, 0.9305, 0.3919, 0.969, 0.6283, 0.9921, 0.6283, 0.9921, 0.6961, 0.969, 0.6961, 0.8543, 0.7613, 0.8787, 0.7373, 0.8787, 0.8171, 0.8543, 0.8171, 0.007798, 0.8972, 0.0322, 0.8972, 0.0322, 0.965, 0.007798, 0.965, 0.8557, 0.007799, 0.8801, 0.0318, 0.8801, 0.08756, 0.8557, 0.08756, 0.6547, 0.8929, 0.6791, 0.8929, 0.6791, 0.9607, 0.6547, 0.9607, 0.8739, 0.4102, 0.8739, 0.466, 0.8509, 0.466, 0.8509, 0.4102, 0.5978, 0.9051, 0.5978, 0.9729, 0.5747, 0.9729, 0.5747, 0.9051, 0.9534, 0.6283, 0.9534, 0.7081, 0.9303, 0.7081, 0.9303, 0.6283, 0.9922, 0.3122, 0.9922, 0.3799, 0.9691, 0.3799, 0.9691, 0.3122, 0.0322, 0.8258, 0.0322, 0.8816, 0.007799, 0.8816, 0.007799, 0.8018, 0.9587, 0.007798, 0.9587, 0.07556, 0.9343, 0.07556, 0.9343, 0.007798, 0.0722, 0.8018, 0.0722, 0.8816, 0.0478, 0.8816, 0.0478, 0.8258, 0.6391, 0.8963, 0.6391, 0.964, 0.6147, 0.964, 0.6147, 0.8963, 0.3359, 0.8529, 0.3359, 0.9341, 0.3128, 0.9341, 0.3128, 0.8529, 0.8378, 0.8341, 0.8378, 0.9153, 0.8147, 0.9153, 0.8147, 0.8341, 0.7178, 0.8409, 0.7178, 0.9221, 0.6947, 0.9221, 0.6947, 0.8409, 0.7726, 0.3366, 0.7966, 0.3122, 0.7966, 0.4055, 0.7726, 0.4055, 0.8522, 0.3122, 0.8762, 0.3122, 0.8762, 0.3933, 0.8522, 0.3933, 0.1861, 0.7792, 0.2101, 0.7792, 0.2101, 0.8603, 0.1861, 0.8603, 0.7978, 0.6283, 0.7978, 0.7217, 0.7747, 0.7217, 0.7747, 0.6283, 0.9153, 0.1537, 0.9153, 0.2349, 0.8922, 0.2349, 0.8922, 0.1537, 0.9174, 0.7359, 0.9174, 0.8171, 0.8943, 0.8171, 0.8943, 0.7359, 0.5361, 0.6981, 0.5601, 0.7225, 0.5601, 0.7915, 0.5361, 0.7915, 0.8766, 0.2349, 0.8526, 0.2349, 0.8526, 0.1537, 0.8766, 0.1537, 0.2497, 0.8603, 0.2257, 0.8603, 0.2257, 0.7792, 0.2497, 0.7792, 0.9299, 0.4825, 0.953, 0.4825, 0.953, 0.5636, 0.9299, 0.5636, 0.893, 0.8327, 0.9161, 0.8327, 0.9161, 0.9138, 0.893, 0.9138, 0.7747, 0.8354, 0.7978, 0.8354, 0.7978, 0.9165, 0.7747, 0.9165, 0.5997, 0.7225, 0.5997, 0.7915, 0.5757, 0.7915, 0.5757, 0.6981, 0.852, 0.7095, 0.852, 0.6283, 0.8761, 0.6283, 0.8761, 0.7095, 0.8161, 0.08897, 0.8161, 0.007798, 0.8401, 0.007798, 0.8401, 0.08897, 0.7753, 0.1537, 0.7983, 0.1537, 0.7983, 0.2471, 0.7753, 0.2471, 0.7347, 0.8409, 0.7578, 0.8409, 0.7578, 0.9221, 0.7347, 0.9221, 0.8543, 0.8327, 0.8774, 0.8327, 0.8774, 0.9138, 0.8543, 0.9138, 0.7974, 0.4825, 0.7974, 0.5758, 0.7734, 0.5758, 0.7734, 0.5069, 0.6787, 0.7962, 0.6787, 0.8773, 0.6547, 0.8773, 0.6547, 0.7962, 0.2893, 0.7792, 0.2893, 0.8603, 0.2653, 0.8603, 0.2653, 0.7792])
me_cube.materials.append(mat_robotmountingrack)
me_cube.use_remesh_fix_poles = True
me_cube.use_remesh_preserve_attributes = False
me_cube.use_mirror_vertex_groups = False
me_cube.update()

# ---- objects
ob_robotmountingrack = bpy.data.objects.new('RobotMountingRack', me_cube)

# ---- transforms, parenting, visibility, modifiers, constraints
ob_robotmountingrack.location = (0.0, 0.0, 0.0)
ob_robotmountingrack.lineart.crease_threshold = 0.0
_m = ob_robotmountingrack.modifiers.new('Auto Smooth', 'NODES')
_m.node_group = ng_auto_smooth
_gi = [s.identifier for s in ng_auto_smooth.interface.items_tree if s.item_type == 'SOCKET' and s.in_out == 'INPUT']
_m[_gi[1]] = 0.5236  # Angle

# ---- collection membership
col_collection.objects.link(ob_robotmountingrack)

# ---- scene / render settings (as saved in the file)
scene.frame_start = 1; scene.frame_end = 250; scene.frame_set(2)
scene.render.engine = 'CYCLES'
scene.render.image_settings.file_format = 'FFMPEG'
scene.render.image_settings.color_mode = 'RGB'
scene.cycles.samples = 128
scene.cycles.sampling_pattern = 'TABULATED_SOBOL'
scene.cycles.use_light_tree = False
scene.cycles.film_transparent_glass = True
scene.view_settings.view_transform = 'Filmic'
bpy.context.view_layer.update()

# ---- added for rendering (the .blend has no active camera and no usable light): camera, sun
cam_auto = bpy.data.cameras.new('AutoCamera')
cam_auto.lens = 50.0
cam_auto.sensor_width = 36.0
cam_auto.clip_end = 1000.0
ob_auto_camera = bpy.data.objects.new('AutoCamera', cam_auto)
scene.collection.objects.link(ob_auto_camera)
ob_auto_camera.location = (2.69602, -3.24456, 3.38942)
ob_auto_camera.rotation_euler = (1.09748, -7.21219e-08, 0.694738)
scene.camera = ob_auto_camera
light_auto_sun = bpy.data.lights.new('AutoSun', 'SUN')
light_auto_sun.energy = 3.0
light_auto_sun.angle = 0.0523599
ob_auto_sun = bpy.data.objects.new('AutoSun', light_auto_sun)
scene.collection.objects.link(ob_auto_sun)
ob_auto_sun.rotation_euler = (0.872665, 0.174533, 0.523599)
bpy.context.view_layer.update()
